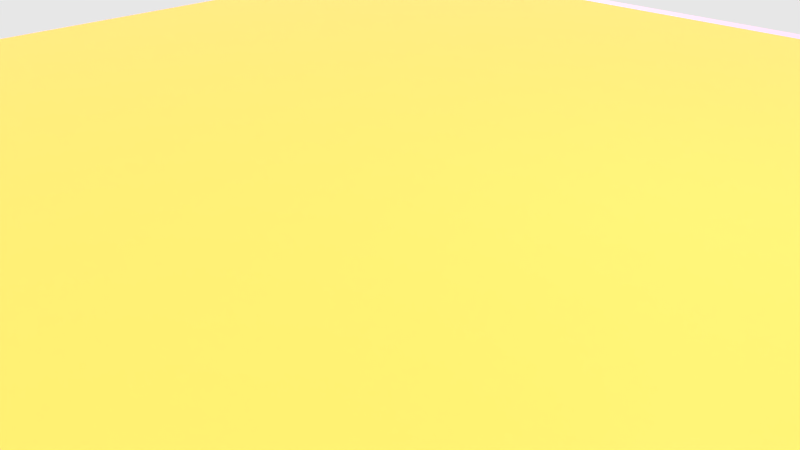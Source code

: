 # Source: desert09.blend  (saved by Blender 2.71.0; exported with 4.5.12 LTS)
import bpy
from mathutils import Matrix  # noqa: F401  (used for matrix-valued properties, if any)

bpy.ops.wm.read_factory_settings(use_empty=True)
scene = bpy.context.scene
scene.name = 'Scene'

# ---- collections
col_collection_1 = bpy.data.collections.new('Collection 1'); scene.collection.children.link(col_collection_1)

# ---- images (referenced by path relative to the original .blend; pixels are not part of the script)
import os
ASSET_DIR = os.environ.get("B2B_ASSET_DIR", "")  # directory of the original .blend (textures are referenced by path, not embedded)
HERE = os.path.dirname(os.path.abspath(__file__))  # packed textures are extracted next to this script under _unpacked/

def load_image(name, relpath, width, height, colorspace="sRGB"):
    """Load a texture the original file referenced (path relative to the .blend, or extracted next to this script)."""
    p = next((c for c in (os.path.join(HERE, relpath), os.path.join(ASSET_DIR, relpath)) if relpath and os.path.exists(c)), "")
    if p:
        img = bpy.data.images.load(p, check_existing=True)
        img.name = name
    else:  # same state as the original file: an image datablock whose file is absent (Cycles renders it pink)
        img = bpy.data.images.new(name, width, height)
        img.source = "FILE"
        img.filepath = "//" + (relpath or name)
    img.colorspace_settings.name = colorspace
    return img
img_bois_spec_png = load_image('Bois_SPEC.png', 'Bois_SPEC.png', 1024, 1024, 'sRGB')
img_bois_nrm_png_001 = load_image('Bois_NRM.png.001', 'Bois_NRM.png', 1024, 1024, 'sRGB')
img_bois_color_png_001 = load_image('Bois_COLOR.png.001', 'Bois_COLOR.png', 1024, 1024, 'sRGB')
img_metalpeint_nrm_jpg_001 = load_image('metalpeint_NRM.jpg.001', 'metalpeint_NRM.jpg', 1024, 1024, 'sRGB')
img_soilbeach0092_2_s_jpg = load_image('SoilBeach0092_2_S.jpg', 'SourcesImages/SoilBeach0092_2_S.jpg', 1024, 1024, 'sRGB')
img_bruitnormalmap03_png_001 = load_image('BruitNormalMap03.PNG.001', 'BruitNormalMap03.PNG', 1024, 1024, 'sRGB')

# ---- materials (node trees are filled in below, after node groups)
mat_lattebois = bpy.data.materials.new('LatteBois')
mat_lattebois.alpha_threshold = 0.0
mat_lattebois.roughness = 0.5
mat_lattebois.line_color = (0.0, 0.0, 0.0, 1.0)
mat_metalvert = bpy.data.materials.new('MetalVert')
mat_metalvert.alpha_threshold = 0.0
mat_metalvert.roughness = 0.5
mat_metalvert.line_color = (0.0, 0.0, 0.0, 1.0)
mat_material_001 = bpy.data.materials.new('Material.001')
mat_material_001.alpha_threshold = 0.0
mat_material_001.roughness = 0.5
mat_material_001.line_color = (0.0, 0.0, 0.0, 1.0)
mat_neige = bpy.data.materials.new('Neige')
mat_neige.alpha_threshold = 0.0
mat_neige.roughness = 0.5
mat_neige.line_color = (0.0, 0.0, 0.0, 1.0)

# ---- node groups
ng_sh_advanceddiffuse_001 = bpy.data.node_groups.new('SH_AdvancedDiffuse.001', 'ShaderNodeTree')
_s = ng_sh_advanceddiffuse_001.interface.new_socket(name='Diffuse', in_out='OUTPUT', socket_type='NodeSocketShader')
_s = ng_sh_advanceddiffuse_001.interface.new_socket(name='Color', in_out='INPUT', socket_type='NodeSocketColor')
_s.default_value = (1.0, 1.0, 1.0, 1.0)
_s = ng_sh_advanceddiffuse_001.interface.new_socket(name='Roughness', in_out='INPUT', socket_type='NodeSocketFloat')
_s.subtype = 'FACTOR'
_s.min_value = 0.0
_s.max_value = 1.0
_s = ng_sh_advanceddiffuse_001.interface.new_socket(name='GlossyColor', in_out='INPUT', socket_type='NodeSocketColor')
_s.default_value = (0.8, 0.8, 0.8, 1.0)
_s = ng_sh_advanceddiffuse_001.interface.new_socket(name='Glossyness', in_out='INPUT', socket_type='NodeSocketFloat')
_s.default_value = 0.5
_s.min_value = 0.0
_s.max_value = 1.0
_s = ng_sh_advanceddiffuse_001.interface.new_socket(name='GlossyRoughness', in_out='INPUT', socket_type='NodeSocketFloat')
_s.subtype = 'FACTOR'
_s.default_value = 0.2
_s.min_value = 0.0
_s.max_value = 1.0
_s = ng_sh_advanceddiffuse_001.interface.new_socket(name='FresnelBlend', in_out='INPUT', socket_type='NodeSocketFloat')
_s.default_value = 0.33
_s.min_value = 0.0
_s.max_value = 1.0
_s = ng_sh_advanceddiffuse_001.interface.new_socket(name='Normal', in_out='INPUT', socket_type='NodeSocketVector')
_s.min_value = -1.0
_s.max_value = 1.0
_s.hide_value = True
_N = ng_sh_advanceddiffuse_001.nodes; _L = ng_sh_advanceddiffuse_001.links
n0 = _N.new('NodeGroupOutput'); n0.name = 'Group Output'; n0.location = (479, 0)
n1 = _N.new('ShaderNodeMixShader'); n1.name = 'Mix Shader'; n1.location = (167, 12)
n2 = _N.new('ShaderNodeMath'); n2.name = 'Math'; n2.location = (-20, 185)
n2.operation = 'MULTIPLY'
n3 = _N.new('ShaderNodeLayerWeight'); n3.name = 'Layer Weight'; n3.location = (-256, 161)
n4 = _N.new('ShaderNodeBsdfDiffuse'); n4.name = 'Diffuse BSDF'; n4.location = (-251, 0)
n5 = _N.new('NodeGroupInput'); n5.name = 'Group Input'; n5.location = (-613, -2)
n6 = _N.new('ShaderNodeBsdfAnisotropic'); n6.name = 'Glossy BSDF'; n6.location = (-251, -118)
n6.distribution = 'GGX'
n7 = _N.new('ShaderNodeMath'); n7.name = 'Math.001'; n7.location = (0, 0)
n7.operation = 'POWER'
_L.new(n6.outputs[0], n1.inputs[2])
_L.new(n2.outputs[0], n1.inputs[0])
_L.new(n4.outputs[0], n1.inputs[1])
_L.new(n5.outputs[0], n4.inputs[0])
_L.new(n5.outputs[1], n4.inputs[1])
_L.new(n5.outputs[2], n6.inputs[0])
_L.new(n1.outputs[0], n0.inputs[0])
_L.new(n3.outputs[0], n2.inputs[0])
_L.new(n5.outputs[5], n3.inputs[0])
_L.new(n5.outputs[3], n2.inputs[1])
_L.new(n5.outputs[6], n6.inputs[4])
_L.new(n5.outputs[4], n7.inputs[0])
_L.new(n7.outputs[0], n6.inputs[1])
n0.is_active_output = True
ng_sh_advanceddiffuse = bpy.data.node_groups.new('SH_AdvancedDiffuse', 'ShaderNodeTree')
_s = ng_sh_advanceddiffuse.interface.new_socket(name='Diffuse', in_out='OUTPUT', socket_type='NodeSocketShader')
_s = ng_sh_advanceddiffuse.interface.new_socket(name='Color', in_out='INPUT', socket_type='NodeSocketColor')
_s.default_value = (1.0, 1.0, 1.0, 1.0)
_s = ng_sh_advanceddiffuse.interface.new_socket(name='Roughness', in_out='INPUT', socket_type='NodeSocketFloat')
_s.subtype = 'FACTOR'
_s.min_value = 0.0
_s.max_value = 1.0
_s = ng_sh_advanceddiffuse.interface.new_socket(name='GlossyColor', in_out='INPUT', socket_type='NodeSocketColor')
_s.default_value = (0.8, 0.8, 0.8, 1.0)
_s = ng_sh_advanceddiffuse.interface.new_socket(name='Glossyness', in_out='INPUT', socket_type='NodeSocketFloat')
_s.default_value = 0.5
_s.min_value = 0.0
_s.max_value = 1.0
_s = ng_sh_advanceddiffuse.interface.new_socket(name='GlossyRoughness', in_out='INPUT', socket_type='NodeSocketFloat')
_s.subtype = 'FACTOR'
_s.default_value = 0.2
_s.min_value = 0.0
_s.max_value = 1.0
_s = ng_sh_advanceddiffuse.interface.new_socket(name='FresnelBlend', in_out='INPUT', socket_type='NodeSocketFloat')
_s.default_value = 0.33
_s.min_value = 0.0
_s.max_value = 1.0
_s = ng_sh_advanceddiffuse.interface.new_socket(name='Normal', in_out='INPUT', socket_type='NodeSocketVector')
_s.min_value = -1.0
_s.max_value = 1.0
_s.hide_value = True
_N = ng_sh_advanceddiffuse.nodes; _L = ng_sh_advanceddiffuse.links
n0 = _N.new('NodeGroupOutput'); n0.name = 'Group Output'; n0.location = (479, 0)
n1 = _N.new('ShaderNodeMixShader'); n1.name = 'Mix Shader'; n1.location = (167, 12)
n2 = _N.new('NodeGroupInput'); n2.name = 'Group Input'; n2.location = (-613, -2)
n3 = _N.new('ShaderNodeBsdfDiffuse'); n3.name = 'Diffuse BSDF'; n3.location = (-251, 0)
n4 = _N.new('ShaderNodeBsdfAnisotropic'); n4.name = 'Glossy BSDF'; n4.location = (-251, -118)
n4.distribution = 'GGX'
n5 = _N.new('ShaderNodeMath'); n5.name = 'Math'; n5.location = (-61, 185)
n5.operation = 'MULTIPLY'
n6 = _N.new('ShaderNodeLayerWeight'); n6.name = 'Layer Weight'; n6.location = (-308, 180)
n7 = _N.new('ShaderNodeMath'); n7.name = 'Math.001'; n7.location = (0, 0)
n7.operation = 'POWER'
_L.new(n4.outputs[0], n1.inputs[2])
_L.new(n5.outputs[0], n1.inputs[0])
_L.new(n3.outputs[0], n1.inputs[1])
_L.new(n2.outputs[0], n3.inputs[0])
_L.new(n2.outputs[1], n3.inputs[1])
_L.new(n2.outputs[2], n4.inputs[0])
_L.new(n1.outputs[0], n0.inputs[0])
_L.new(n6.outputs[0], n5.inputs[0])
_L.new(n2.outputs[5], n6.inputs[0])
_L.new(n2.outputs[3], n5.inputs[1])
_L.new(n2.outputs[6], n4.inputs[4])
_L.new(n2.outputs[6], n3.inputs[2])
_L.new(n2.outputs[4], n7.inputs[0])
_L.new(n7.outputs[0], n4.inputs[1])
n0.is_active_output = True

# ---- material node trees
mat_lattebois.use_nodes = True; mat_lattebois.node_tree.nodes.clear()
_N = mat_lattebois.node_tree.nodes; _L = mat_lattebois.node_tree.links
n0 = _N.new('ShaderNodeOutputMaterial'); n0.name = 'Material Output'; n0.location = (321, 290)
n1 = _N.new('ShaderNodeTexImage'); n1.name = 'Image Texture.002'; n1.location = (-118, 415)
n1.width = 140
n1.image = img_bois_spec_png
n2 = _N.new('ShaderNodeTexImage'); n2.name = 'Image Texture.001'; n2.location = (-331, 217)
n2.width = 140
n2.image = img_bois_nrm_png_001
n3 = _N.new('ShaderNodeMapping'); n3.name = 'Mapping.003'; n3.location = (-672, 586)
n3.vector_type = 'VECTOR'
n3.inputs[2].default_value = (0.0, -0.0, 1.571)
n3.inputs[3].default_value = (2.0, 2.0, 1.0)
n4 = _N.new('ShaderNodeUVMap'); n4.name = 'UV Map'; n4.location = (-967, 411)
n4.uv_map = 'UVMap'
n5 = _N.new('ShaderNodeNormalMap'); n5.name = 'Normal Map.002'; n5.location = (-51, 144)
n5.uv_map = 'UVMap'
n5.inputs[0].default_value = 0.1
n6 = _N.new('ShaderNodeTexImage'); n6.name = 'Image Texture'; n6.location = (-210, 766)
n6.width = 140
n6.image = img_bois_color_png_001
n7 = _N.new('ShaderNodeRGBCurve'); n7.name = 'RGB Curves'; n7.location = (-10, 837)
_c = n7.mapping.curves[0]
while len(_c.points) > 2: _c.points.remove(_c.points[-1])
_c.points[0].location = (0.0, 0.0); _c.points[0].handle_type = 'AUTO'
_c.points[1].location = (0.86818, 0.4125); _c.points[1].handle_type = 'AUTO'
_p = _c.points.new(1.0, 1.0); _p.handle_type = 'AUTO'
_c = n7.mapping.curves[2]
while len(_c.points) > 2: _c.points.remove(_c.points[-1])
_c.points[0].location = (0.0, 0.0); _c.points[0].handle_type = 'AUTO'
_c.points[1].location = (0.26818, 0.55625); _c.points[1].handle_type = 'AUTO'
_p = _c.points.new(0.56818, 0.775); _p.handle_type = 'AUTO'
_p = _c.points.new(0.63636, 0.9375); _p.handle_type = 'AUTO'
_p = _c.points.new(1.0, 1.0); _p.handle_type = 'AUTO'
_c = n7.mapping.curves[3]
while len(_c.points) > 2: _c.points.remove(_c.points[-1])
_c.points[0].location = (0.0, 0.0); _c.points[0].handle_type = 'AUTO'
_c.points[1].location = (0.74545, 0.2125); _c.points[1].handle_type = 'AUTO'
_p = _c.points.new(1.0, 1.0); _p.handle_type = 'AUTO'
n7.mapping.update()
n8 = _N.new('ShaderNodeMath'); n8.name = 'Math'; n8.location = (75, 470)
n8.operation = 'MULTIPLY'
n8.inputs[1].default_value = 0.3
n9 = _N.new('ShaderNodeGroup'); n9.name = 'Group'; n9.location = (281, 724)
n9.node_tree = ng_sh_advanceddiffuse_001
n9.inputs[1].default_value = 0.0
n9.inputs[2].default_value = (0.8, 0.8, 0.8, 1.0)
n9.inputs[4].default_value = 0.1
n9.inputs[5].default_value = 0.33
n9.inputs[6].default_value = (0.0, 0.0, 0.0)
n10 = _N.new('ShaderNodeDisplacement'); n10.name = 'Displacement'; n10.location = (0, 0)
n10.inputs[1].default_value = 0.0
n10.inputs[2].default_value = 0.1
_L.new(n4.outputs[0], n3.inputs[0])
_L.new(n3.outputs[0], n6.inputs[0])
_L.new(n3.outputs[0], n2.inputs[0])
_L.new(n3.outputs[0], n1.inputs[0])
_L.new(n2.outputs[0], n5.inputs[1])
_L.new(n9.outputs[0], n0.inputs[0])
_L.new(n6.outputs[0], n7.inputs[1])
_L.new(n7.outputs[0], n9.inputs[0])
_L.new(n1.outputs[0], n8.inputs[0])
_L.new(n8.outputs[0], n9.inputs[3])
_L.new(n5.outputs[0], n10.inputs[0])
_L.new(n10.outputs[0], n0.inputs[2])
n0.is_active_output = True
mat_metalvert.use_nodes = True; mat_metalvert.node_tree.nodes.clear()
_N = mat_metalvert.node_tree.nodes; _L = mat_metalvert.node_tree.links
n0 = _N.new('ShaderNodeEmission'); n0.name = 'Emission'; n0.location = (32, 71)
n0.inputs[0].default_value = (0.8, 0.8, 0.8, 1.0)
n1 = _N.new('ShaderNodeOutputMaterial'); n1.name = 'Material Output'; n1.location = (300, 300)
n2 = _N.new('ShaderNodeBsdfDiffuse'); n2.name = 'Diffuse BSDF'; n2.location = (-287, 53)
n3 = _N.new('ShaderNodeMapping'); n3.name = 'Mapping.001'; n3.location = (-888, 251)
n3.vector_type = 'VECTOR'
n3.inputs[2].default_value = (0.0, -0.0, 0.01745)
n3.inputs[3].default_value = (7.0, 7.0, 1.0)
n4 = _N.new('ShaderNodeTexImage'); n4.name = 'Image Texture'; n4.location = (-517, 258)
n4.width = 140
n4.image = img_metalpeint_nrm_jpg_001
n5 = _N.new('ShaderNodeNormalMap'); n5.name = 'Normal Map'; n5.location = (-282, 262)
n5.uv_map = 'UVMap'
n6 = _N.new('ShaderNodeUVMap'); n6.name = 'UV Map'; n6.location = (-1103, 162)
n6.uv_map = 'UVMap'
n7 = _N.new('ShaderNodeGroup'); n7.name = 'Group'; n7.location = (106, 413)
n7.node_tree = ng_sh_advanceddiffuse_001
n7.inputs[0].default_value = (0.0136, 0.02365, 0.008534, 1.0)
n7.inputs[1].default_value = 1.0
n7.inputs[2].default_value = (0.8, 0.8, 0.8, 1.0)
n7.inputs[3].default_value = 2.0
n7.inputs[4].default_value = 0.02
n7.inputs[5].default_value = 0.33
_L.new(n4.outputs[0], n5.inputs[1])
_L.new(n5.outputs[0], n7.inputs[6])
_L.new(n3.outputs[0], n4.inputs[0])
_L.new(n4.outputs[0], n2.inputs[0])
_L.new(n6.outputs[0], n3.inputs[0])
_L.new(n7.outputs[0], n1.inputs[0])
n1.is_active_output = True
mat_material_001.use_nodes = True; mat_material_001.node_tree.nodes.clear()
_N = mat_material_001.node_tree.nodes; _L = mat_material_001.node_tree.links
n0 = _N.new('ShaderNodeOutputMaterial'); n0.name = 'Material Output'; n0.location = (702, 212)
n1 = _N.new('ShaderNodeMapping'); n1.name = 'Mapping.001'; n1.location = (-879, -190)
n1.inputs[2].default_value = (0.0, -0.0, 0.6981)
n1.inputs[3].default_value = (6.0, 6.0, 1.0)
n2 = _N.new('ShaderNodeMapping'); n2.name = 'Mapping'; n2.location = (-865, 155)
n2.vector_type = 'VECTOR'
n2.inputs[2].default_value = (0.0, -0.0, 0.6981)
n2.inputs[3].default_value = (10.0, 10.0, 1.0)
n3 = _N.new('ShaderNodeUVMap'); n3.name = 'UV Map'; n3.location = (-1332, 139)
n3.uv_map = 'UVMap'
n4 = _N.new('ShaderNodeTexImage'); n4.name = 'Image Texture'; n4.location = (-396, 135)
n4.width = 140
n4.image = img_soilbeach0092_2_s_jpg
n5 = _N.new('ShaderNodeTexImage'); n5.name = 'Image Texture.001'; n5.location = (-458, -172)
n5.width = 140
n5.image = img_soilbeach0092_2_s_jpg
n6 = _N.new('ShaderNodeMix'); n6.name = 'Mix.002'; n6.location = (-198, -201)
n6.data_type = 'RGBA'
n6.inputs[0].default_value = 0.0
n7 = _N.new('ShaderNodeMix'); n7.name = 'Mix'; n7.location = (-157, 73)
n7.data_type = 'RGBA'
n7.inputs[0].default_value = 0.3
n8 = _N.new('ShaderNodeMix'); n8.name = 'Mix.001'; n8.location = (731, -79)
n8.data_type = 'RGBA'
n8.blend_type = 'ADD'
n9 = _N.new('ShaderNodeGroup'); n9.name = 'Group'; n9.location = (21, 401)
n9.node_tree = ng_sh_advanceddiffuse
n9.inputs[0].default_value = (1.0, 0.4493, 0.0824, 1.0)
n9.inputs[1].default_value = 0.0
n9.inputs[2].default_value = (0.8, 0.8, 0.8, 1.0)
n9.inputs[3].default_value = 0.5
n9.inputs[4].default_value = 0.2
n9.inputs[5].default_value = 0.33
n9.inputs[6].default_value = (0.0, 0.0, 0.0)
n10 = _N.new('ShaderNodeTexWave'); n10.name = 'Wave Texture'; n10.location = (-240, 368)
n10.bands_direction = 'DIAGONAL'
n10.rings_direction = 'SPHERICAL'
n10.inputs[1].default_value = 50.0
n10.inputs[2].default_value = 7.5
n10.inputs[3].default_value = 10.0
n10.inputs[6].default_value = 1.571
n11 = _N.new('ShaderNodeDisplacement'); n11.name = 'Displacement'; n11.location = (0, 0)
n11.inputs[1].default_value = 0.0
n11.inputs[2].default_value = 0.1
_L.new(n4.outputs[0], n7.inputs[6])
_L.new(n2.outputs[0], n4.inputs[0])
_L.new(n3.outputs[0], n2.inputs[0])
_L.new(n1.outputs[0], n5.inputs[0])
_L.new(n3.outputs[0], n1.inputs[0])
_L.new(n7.outputs[2], n8.inputs[6])
_L.new(n5.outputs[0], n6.inputs[6])
_L.new(n6.outputs[2], n8.inputs[7])
_L.new(n9.outputs[0], n0.inputs[0])
_L.new(n8.outputs[2], n11.inputs[0])
_L.new(n11.outputs[0], n0.inputs[2])
n0.is_active_output = True
mat_neige.use_nodes = True; mat_neige.node_tree.nodes.clear()
_N = mat_neige.node_tree.nodes; _L = mat_neige.node_tree.links
n0 = _N.new('ShaderNodeMixShader'); n0.name = 'Mix Shader'; n0.location = (774, 480)
n1 = _N.new('ShaderNodeTexImage'); n1.name = 'Image Texture.001'; n1.location = (925, -44)
n1.width = 140
n1.image = img_soilbeach0092_2_s_jpg
n2 = _N.new('ShaderNodeBsdfDiffuse'); n2.name = 'Diffuse BSDF.001'; n2.location = (1181, 436)
n3 = _N.new('ShaderNodeOutputMaterial'); n3.name = 'Material Output'; n3.location = (1402, 329)
n4 = _N.new('ShaderNodeAddShader'); n4.name = 'Add Shader'; n4.location = (528, 280)
n5 = _N.new('ShaderNodeMixShader'); n5.name = 'Mix Shader.002'; n5.location = (747, 284)
n6 = _N.new('ShaderNodeEmission'); n6.name = 'Emission.003'; n6.location = (739, 97)
n6.inputs[0].default_value = (0.3912, 0.5118, 0.5365, 1.0)
n6.inputs[1].default_value = 5.0
n7 = _N.new('ShaderNodeLayerWeight'); n7.name = 'Layer Weight'; n7.location = (504, 487)
n7.inputs[0].default_value = 0.3
n8 = _N.new('ShaderNodeUVMap'); n8.name = 'UV Map'; n8.location = (-1514, 21)
n8.uv_map = 'UVMap'
n9 = _N.new('ShaderNodeMapping'); n9.name = 'Mapping.001'; n9.location = (-1285, 133)
n9.vector_type = 'VECTOR'
n9.inputs[3].default_value = (15.0, 15.0, 1.0)
n10 = _N.new('ShaderNodeTexImage'); n10.name = 'Image Texture'; n10.location = (-861, 121)
n10.width = 140
n10.image = img_bruitnormalmap03_png_001
n10.interpolation = 'Closest'
n11 = _N.new('ShaderNodeNormalMap'); n11.name = 'Normal Map'; n11.location = (-628, 50)
n11.uv_map = 'UVMap'
n12 = _N.new('ShaderNodeMapping'); n12.name = 'Mapping'; n12.location = (-393, 75)
n12.vector_type = 'NORMAL'
n13 = _N.new('ShaderNodeMixShader'); n13.name = 'Mix Shader.001'; n13.location = (973, 334)
n14 = _N.new('ShaderNodeEmission'); n14.name = 'Emission.002'; n14.location = (514, 122)
n14.inputs[0].default_value = (0.466, 0.05493, 0.0, 1.0)
n14.inputs[1].default_value = 2.0
n15 = _N.new('ShaderNodeMix'); n15.name = 'Mix'; n15.location = (1156, 46)
n15.data_type = 'RGBA'
n15.inputs[0].default_value = 0.3909
n16 = _N.new('ShaderNodeBsdfAnisotropic'); n16.name = 'Glossy BSDF'; n16.location = (153, 142)
n16.distribution = 'GGX'
n16.inputs[0].default_value = (0.2883, 0.1694, 0.1189, 1.0)
n16.inputs[1].default_value = 0.8367
n17 = _N.new('ShaderNodeUVMap'); n17.name = 'UV Map.001'; n17.location = (-524, -394)
n17.uv_map = 'UVMap'
n18 = _N.new('ShaderNodeMapping'); n18.name = 'Mapping.002'; n18.location = (-143, -255)
n18.inputs[2].default_value = (0.0, -0.0, 0.5236)
n18.inputs[3].default_value = (9.0, 9.0, 1.0)
n19 = _N.new('ShaderNodeTexImage'); n19.name = 'Image Texture.002'; n19.location = (-65, 480)
n19.width = 140
n19.image = img_soilbeach0092_2_s_jpg
n20 = _N.new('ShaderNodeMix'); n20.name = 'Mix.001'; n20.location = (132, 423)
n20.data_type = 'RGBA'
n20.blend_type = 'MULTIPLY'
n20.inputs[7].default_value = (0.5, 0.1915, 0.1105, 1.0)
n21 = _N.new('ShaderNodeBsdfDiffuse'); n21.name = 'Diffuse BSDF'; n21.location = (331, 318)
n21.inputs[1].default_value = 0.5
n22 = _N.new('ShaderNodeDisplacement'); n22.name = 'Displacement'; n22.location = (0, 0)
n22.inputs[1].default_value = 0.0
n22.inputs[2].default_value = 0.1
_L.new(n10.outputs[0], n11.inputs[1])
_L.new(n11.outputs[0], n12.inputs[0])
_L.new(n9.outputs[0], n10.inputs[0])
_L.new(n8.outputs[0], n9.inputs[0])
_L.new(n14.outputs[0], n5.inputs[2])
_L.new(n21.outputs[0], n4.inputs[0])
_L.new(n4.outputs[0], n5.inputs[1])
_L.new(n16.outputs[0], n4.inputs[1])
_L.new(n18.outputs[0], n1.inputs[0])
_L.new(n17.outputs[0], n18.inputs[0])
_L.new(n1.outputs[0], n15.inputs[6])
_L.new(n15.outputs[2], n2.inputs[0])
_L.new(n5.outputs[0], n13.inputs[1])
_L.new(n13.outputs[0], n3.inputs[0])
_L.new(n7.outputs[0], n13.inputs[0])
_L.new(n6.outputs[0], n13.inputs[2])
_L.new(n12.outputs[0], n16.inputs[4])
_L.new(n19.outputs[0], n20.inputs[6])
_L.new(n18.outputs[0], n19.inputs[0])
_L.new(n20.outputs[2], n21.inputs[0])
_L.new(n15.outputs[2], n22.inputs[0])
_L.new(n22.outputs[0], n3.inputs[2])
n3.is_active_output = True

# ---- world
world_world = bpy.data.worlds.new('World'); scene.world = world_world
world_world.use_nodes = True; world_world.node_tree.nodes.clear()
_N = world_world.node_tree.nodes; _L = world_world.node_tree.links
n0 = _N.new('ShaderNodeOutputWorld'); n0.name = 'World Output'; n0.location = (300, 300)
n1 = _N.new('ShaderNodeBackground'); n1.name = 'Background'; n1.location = (10, 300)
n2 = _N.new('ShaderNodeTexSky'); n2.name = 'Sky Texture'; n2.location = (-364, 311)
n2.mute = True
n2.sky_type = 'HOSEK_WILKIE'
n2.sun_direction = (-0.4154, 0.04615, 0.9085)
n2.sun_elevation = 1.571
_L.new(n1.outputs[0], n0.inputs[0])
_L.new(n2.outputs[0], n1.inputs[0])
n0.is_active_output = True
world_world.color = (0.05088, 0.05088, 0.05088)
world_world.use_sun_shadow = False
world_world.sun_shadow_jitter_overblur = 0.0
world_world.cycles.sampling_method = 'MANUAL'
world_world.cycles.sample_map_resolution = 256

# ---- cameras
cam_camera = bpy.data.cameras.new('Camera')
cam_camera.clip_end = 100.0
cam_camera.lens = 35.0
cam_camera.sensor_width = 32.0
cam_camera.sensor_height = 18.0
cam_camera.ortho_scale = 7.314
cam_camera.dof.focus_distance = 0.0

# ---- lights
light_sun = bpy.data.lights.new('Sun', 'SUN')
light_sun.color = (1.0, 0.7273, 0.4381)
light_sun.transmission_factor = 0.0
light_sun.angle = 0.1993
light_sun.energy = 1.0
light_sun.shadow_buffer_clip_start = 0.5
light_sun.shadow_soft_size = 0.1
light_sun.shadow_cascade_max_distance = 1000.0
light_sun.cycles.use_multiple_importance_sampling = False
light_lamp = bpy.data.lights.new('Lamp', 'POINT')
light_lamp.transmission_factor = 0.0
light_lamp.cutoff_distance = 30.0
light_lamp.energy = 100.0
light_lamp.shadow_buffer_clip_start = 1.001
light_lamp.shadow_soft_size = 0.1
light_lamp.shadow_maximum_resolution = 0.006
light_lamp.use_absolute_resolution = True
light_lamp.cycles.use_multiple_importance_sampling = False
light_sun_001 = bpy.data.lights.new('Sun.001', 'SUN')
light_sun_001.color = (0.8, 0.8, 0.8)
light_sun_001.transmission_factor = 0.0
light_sun_001.angle = 0.1993
light_sun_001.energy = 4.3
light_sun_001.shadow_buffer_clip_start = 0.5
light_sun_001.shadow_soft_size = 0.1
light_sun_001.shadow_cascade_max_distance = 1000.0
light_sun_001.cycles.use_multiple_importance_sampling = False

# ---- meshes
me_cube_003 = bpy.data.meshes.new('Cube.003')
me_cube_003.from_pydata([(-1.0, -0.4772, -0.1462), (-1.0, -0.4886, -0.2851), (-1.0, -0.4473, -0.1487), (-1.0, -0.4587, -0.2876), (-0.9612, -0.4886, -0.2851), (-0.9612, -0.4473, -0.1487), (-0.9612, -0.4587, -0.2876), (-0.9612, -0.4772, -0.1462), (1.0, -0.4772, -0.1462), (1.0, -0.4886, -0.2851), (1.0, -0.4473, -0.1487), (1.0, -0.4587, -0.2876), (0.0, -0.4587, -0.2876), (0.0, -0.4886, -0.2851), (0.0, -0.4473, -0.1487), (0.0, -0.4772, -0.1462), (0.9612, -0.4886, -0.2851), (0.9612, -0.4473, -0.1487), (0.9612, -0.4587, -0.2876), (0.9612, -0.4772, -0.1462), (-1.0, -0.4903, -0.2911), (-1.0, -0.5192, -0.4274), (-1.0, -0.461, -0.2973), (-1.0, -0.4899, -0.4336), (-0.9612, -0.5192, -0.4274), (-0.9612, -0.461, -0.2973), (-0.9612, -0.4899, -0.4336), (-0.9612, -0.4903, -0.2911), (1.0, -0.4903, -0.2911), (1.0, -0.5192, -0.4274), (1.0, -0.461, -0.2973), (1.0, -0.4899, -0.4336), (0.0, -0.4899, -0.4336), (0.0, -0.5192, -0.4274), (0.0, -0.461, -0.2973), (0.0, -0.4903, -0.2911), (0.9612, -0.5192, -0.4274), (0.9612, -0.461, -0.2973), (0.9612, -0.4899, -0.4336), (0.9612, -0.4903, -0.2911), (-1.0, -0.06, -0.015), (-1.0, 0.07933, -0.015), (-1.0, -0.06, 0.015), (-1.0, 0.07933, 0.015), (-0.9612, 0.07933, -0.015), (-0.9612, -0.06, 0.015), (-0.9612, 0.07933, 0.015), (-0.9612, -0.06, -0.015), (1.0, -0.06, -0.015), (1.0, 0.07933, -0.015), (1.0, -0.06, 0.015), (1.0, 0.07933, 0.015), (0.0, 0.07933, 0.015), (0.0, 0.07933, -0.015), (0.0, -0.06, 0.015), (0.0, -0.06, -0.015), (0.9612, 0.07933, -0.015), (0.9612, -0.06, 0.015), (0.9612, 0.07933, 0.015), (0.9612, -0.06, -0.015), (-1.0, -0.2115, -0.02017), (-1.0, -0.07216, -0.01727), (-1.0, -0.2121, 0.00982), (-1.0, -0.07278, 0.01272), (-0.9612, -0.07216, -0.01727), (-0.9612, -0.2121, 0.00982), (-0.9612, -0.07278, 0.01272), (-0.9612, -0.2115, -0.02017), (1.0, -0.2115, -0.02017), (1.0, -0.07216, -0.01727), (1.0, -0.2121, 0.00982), (1.0, -0.07278, 0.01272), (0.0, -0.07278, 0.01272), (0.0, -0.07216, -0.01727), (0.0, -0.2121, 0.00982), (0.0, -0.2115, -0.02017), (0.9612, -0.07216, -0.01727), (0.9612, -0.2121, 0.00982), (0.9612, -0.07278, 0.01272), (0.9612, -0.2115, -0.02017), (-1.0, -0.4649, 0.003011), (-1.0, -0.4763, -0.1358), (-1.0, -0.435, 0.0005489), (-1.0, -0.4464, -0.1383), (-0.9612, -0.4763, -0.1358), (-0.9612, -0.435, 0.0005489), (-0.9612, -0.4464, -0.1383), (-0.9612, -0.4649, 0.003011), (1.0, -0.4649, 0.003011), (1.0, -0.4763, -0.1358), (1.0, -0.435, 0.0005489), (1.0, -0.4464, -0.1383), (0.0, -0.4464, -0.1383), (0.0, -0.4763, -0.1358), (0.0, -0.435, 0.0005489), (0.0, -0.4649, 0.003011), (0.9612, -0.4763, -0.1358), (0.9612, -0.435, 0.0005489), (0.9612, -0.4464, -0.1383), (0.9612, -0.4649, 0.003011)], [], [(2, 3, 1, 0), (5, 2, 0, 7), (5, 6, 3, 2), (6, 12, 13, 4), (7, 4, 13, 15), (14, 5, 7, 15), (14, 12, 6, 5), (3, 6, 4, 1), (0, 1, 4, 7), (10, 8, 9, 11), (17, 19, 8, 10), (17, 10, 11, 18), (18, 16, 13, 12), (19, 15, 13, 16), (14, 15, 19, 17), (14, 17, 18, 12), (11, 9, 16, 18), (8, 19, 16, 9), (22, 23, 21, 20), (25, 22, 20, 27), (25, 26, 23, 22), (26, 32, 33, 24), (27, 24, 33, 35), (34, 25, 27, 35), (34, 32, 26, 25), (23, 26, 24, 21), (20, 21, 24, 27), (30, 28, 29, 31), (37, 39, 28, 30), (37, 30, 31, 38), (38, 36, 33, 32), (39, 35, 33, 36), (34, 35, 39, 37), (34, 37, 38, 32), (31, 29, 36, 38), (28, 39, 36, 29), (42, 43, 41, 40), (45, 42, 40, 47), (45, 46, 43, 42), (46, 52, 53, 44), (47, 44, 53, 55), (54, 45, 47, 55), (54, 52, 46, 45), (43, 46, 44, 41), (40, 41, 44, 47), (50, 48, 49, 51), (57, 59, 48, 50), (57, 50, 51, 58), (58, 56, 53, 52), (59, 55, 53, 56), (54, 55, 59, 57), (54, 57, 58, 52), (51, 49, 56, 58), (48, 59, 56, 49), (62, 63, 61, 60), (65, 62, 60, 67), (65, 66, 63, 62), (66, 72, 73, 64), (67, 64, 73, 75), (74, 65, 67, 75), (74, 72, 66, 65), (63, 66, 64, 61), (60, 61, 64, 67), (70, 68, 69, 71), (77, 79, 68, 70), (77, 70, 71, 78), (78, 76, 73, 72), (79, 75, 73, 76), (74, 75, 79, 77), (74, 77, 78, 72), (71, 69, 76, 78), (68, 79, 76, 69), (82, 83, 81, 80), (85, 82, 80, 87), (85, 86, 83, 82), (86, 92, 93, 84), (87, 84, 93, 95), (94, 85, 87, 95), (94, 92, 86, 85), (83, 86, 84, 81), (80, 81, 84, 87), (90, 88, 89, 91), (97, 99, 88, 90), (97, 90, 91, 98), (98, 96, 93, 92), (99, 95, 93, 96), (94, 95, 99, 97), (94, 97, 98, 92), (91, 89, 96, 98), (88, 99, 96, 89)])
_uv = me_cube_003.uv_layers.new(name='UVMap')
_uv.uv.foreach_set('vector', [1.0, 0.209, 1.0, 0.2787, 0.9825, 0.2787, 0.9825, 0.209, 0.8783, 0.9806, 0.8783, 1.0, 0.8608, 1.0, 0.8608, 0.9806, 0.3244, 0.01942, 0.2433, 0.01942, 0.2433, 0.0, 0.3244, 0.0, 0.8434, 0.9806, 0.8434, 0.5, 0.8608, 0.5, 0.8608, 0.9806, 0.08111, 0.9806, 1.908e-07, 0.9806, 1.041e-07, 0.5, 0.08111, 0.5, 0.8783, 0.5, 0.8783, 0.9806, 0.8608, 0.9806, 0.8608, 0.5, 0.3244, 0.5, 0.2433, 0.5, 0.2433, 0.01942, 0.3244, 0.01942, 0.8434, 1.0, 0.8434, 0.9806, 0.8608, 0.9806, 0.8608, 1.0, 0.08111, 1.0, 2.082e-07, 1.0, 1.908e-07, 0.9806, 0.08111, 0.9806, 0.9825, 0.2787, 1.0, 0.2787, 1.0, 0.3483, 0.9825, 0.3483, 0.8783, 0.01942, 0.8608, 0.01942, 0.8608, 0.0, 0.8783, 0.0, 0.3244, 0.9806, 0.3244, 1.0, 0.2433, 1.0, 0.2433, 0.9806, 0.8434, 0.01942, 0.8608, 0.01942, 0.8608, 0.5, 0.8434, 0.5, 0.08111, 0.01942, 0.08111, 0.5, 1.041e-07, 0.5, 1.735e-08, 0.01942, 0.8783, 0.5, 0.8608, 0.5, 0.8608, 0.01942, 0.8783, 0.01942, 0.3244, 0.5, 0.3244, 0.9806, 0.2433, 0.9806, 0.2433, 0.5, 0.8434, 0.0, 0.8608, 0.0, 0.8608, 0.01942, 0.8434, 0.01942, 0.08111, 0.0, 0.08111, 0.01942, 1.735e-08, 0.01942, 0.0, 0.0, 1.0, 0.06966, 1.0, 0.1393, 0.9825, 0.1393, 0.9825, 0.06966, 0.9652, 0.9806, 0.9652, 1.0, 0.9479, 1.0, 0.9479, 0.9806, 0.6478, 0.9806, 0.7281, 0.9806, 0.7281, 1.0, 0.6478, 1.0, 0.9652, 0.9806, 0.9652, 0.5, 0.9825, 0.5, 0.9825, 0.9806, 0.8085, 0.9806, 0.7281, 0.9806, 0.7281, 0.5, 0.8085, 0.5, 0.9652, 0.5, 0.9652, 0.9806, 0.9479, 0.9806, 0.9479, 0.5, 0.6478, 0.5, 0.7281, 0.5, 0.7281, 0.9806, 0.6478, 0.9806, 0.9652, 1.0, 0.9652, 0.9806, 0.9825, 0.9806, 0.9825, 1.0, 0.8085, 1.0, 0.7281, 1.0, 0.7281, 0.9806, 0.8085, 0.9806, 1.0, 0.06966, 0.9825, 0.06966, 0.9825, 0.0, 1.0, 0.0, 0.9652, 0.01942, 0.9479, 0.01942, 0.9479, 0.0, 0.9652, 0.0, 0.6478, 0.01942, 0.6478, 5.96e-08, 0.7281, 0.0, 0.7281, 0.01942, 0.9652, 0.01942, 0.9825, 0.01942, 0.9825, 0.5, 0.9652, 0.5, 0.8085, 0.01942, 0.8085, 0.5, 0.7281, 0.5, 0.7281, 0.01942, 0.9652, 0.5, 0.9479, 0.5, 0.9479, 0.01942, 0.9652, 0.01942, 0.6478, 0.5, 0.6478, 0.01942, 0.7281, 0.01942, 0.7281, 0.5, 0.9652, 0.0, 0.9825, 0.0, 0.9825, 0.01942, 0.9652, 0.01942, 0.8085, 0.0, 0.8085, 0.01942, 0.7281, 0.01942, 0.7281, 0.0, 0.9825, 0.4876, 0.9825, 0.418, 1.0, 0.418, 1.0, 0.4876, 0.8957, 0.9806, 0.8957, 1.0, 0.8783, 1.0, 0.8783, 0.9806, 0.3244, 0.9806, 0.4053, 0.9806, 0.4053, 1.0, 0.3244, 1.0, 0.8957, 0.9806, 0.8957, 0.5, 0.9132, 0.5, 0.9132, 0.9806, 0.4862, 0.9806, 0.4053, 0.9806, 0.4053, 0.5, 0.4862, 0.5, 0.8957, 0.5, 0.8957, 0.9806, 0.8783, 0.9806, 0.8783, 0.5, 0.3244, 0.5, 0.4053, 0.5, 0.4053, 0.9806, 0.3244, 0.9806, 0.8957, 1.0, 0.8957, 0.9806, 0.9132, 0.9806, 0.9132, 1.0, 0.4862, 1.0, 0.4053, 1.0, 0.4053, 0.9806, 0.4862, 0.9806, 0.9825, 0.4876, 1.0, 0.4876, 1.0, 0.5573, 0.9825, 0.5573, 0.8957, 0.01942, 0.8783, 0.01942, 0.8783, 0.0, 0.8957, 0.0, 0.3244, 0.01942, 0.3244, 0.0, 0.4053, 0.0, 0.4053, 0.01942, 0.8957, 0.01942, 0.9132, 0.01942, 0.9132, 0.5, 0.8957, 0.5, 0.4862, 0.01942, 0.4862, 0.5, 0.4053, 0.5, 0.4053, 0.01942, 0.8957, 0.5, 0.8783, 0.5, 0.8783, 0.01942, 0.8957, 0.01942, 0.3244, 0.5, 0.3244, 0.01942, 0.4053, 0.01942, 0.4053, 0.5, 0.8957, 0.0, 0.9132, 0.0, 0.9132, 0.01942, 0.8957, 0.01942, 0.4862, 0.0, 0.4862, 0.01942, 0.4053, 0.01942, 0.4053, 0.0, 1.0, 0.627, 1.0, 0.6966, 0.9825, 0.6966, 0.9825, 0.627, 0.9305, 0.9806, 0.9305, 1.0, 0.9132, 1.0, 0.9132, 0.9806, 0.567, 0.9806, 0.6478, 0.9806, 0.6478, 1.0, 0.567, 1.0, 0.9305, 0.9806, 0.9305, 0.5, 0.9479, 0.5, 0.9479, 0.9806, 0.567, 0.9806, 0.4862, 0.9806, 0.4862, 0.5, 0.567, 0.5, 0.9305, 0.5, 0.9305, 0.9806, 0.9132, 0.9806, 0.9132, 0.5, 0.567, 0.5, 0.6478, 0.5, 0.6478, 0.9806, 0.567, 0.9806, 0.9305, 1.0, 0.9305, 0.9806, 0.9479, 0.9806, 0.9479, 1.0, 0.567, 1.0, 0.4862, 1.0, 0.4862, 0.9806, 0.567, 0.9806, 0.9825, 0.5573, 1.0, 0.5573, 1.0, 0.627, 0.9825, 0.627, 0.9305, 0.01942, 0.9132, 0.01942, 0.9132, 0.0, 0.9305, 0.0, 0.567, 0.01942, 0.567, 0.0, 0.6478, 0.0, 0.6478, 0.01942, 0.9305, 0.01942, 0.9479, 0.01942, 0.9479, 0.5, 0.9305, 0.5, 0.567, 0.01942, 0.567, 0.5, 0.4862, 0.5, 0.4862, 0.01942, 0.9305, 0.5, 0.9132, 0.5, 0.9132, 0.01942, 0.9305, 0.01942, 0.567, 0.5, 0.567, 0.01942, 0.6478, 0.01942, 0.6478, 0.5, 0.9305, 0.0, 0.9479, 0.0, 0.9479, 0.01942, 0.9305, 0.01942, 0.567, 0.0, 0.567, 0.01942, 0.4862, 0.01942, 0.4862, 0.0, 0.9825, 0.209, 0.9825, 0.1393, 1.0, 0.1393, 1.0, 0.209, 0.8434, 0.9806, 0.8434, 1.0, 0.8259, 1.0, 0.8259, 0.9806, 0.1622, 0.9806, 0.2433, 0.9806, 0.2433, 1.0, 0.1622, 1.0, 0.8085, 0.9806, 0.8085, 0.5, 0.8259, 0.5, 0.8259, 0.9806, 0.1622, 0.9806, 0.08111, 0.9806, 0.08111, 0.5, 0.1622, 0.5, 0.8434, 0.5, 0.8434, 0.9806, 0.8259, 0.9806, 0.8259, 0.5, 0.1622, 0.5, 0.2433, 0.5, 0.2433, 0.9806, 0.1622, 0.9806, 0.8085, 1.0, 0.8085, 0.9806, 0.8259, 0.9806, 0.8259, 1.0, 0.1622, 1.0, 0.08111, 1.0, 0.08111, 0.9806, 0.1622, 0.9806, 1.0, 0.418, 0.9825, 0.418, 0.9825, 0.3483, 1.0, 0.3483, 0.8434, 0.01942, 0.8259, 0.01942, 0.8259, 0.0, 0.8434, 0.0, 0.1622, 0.01942, 0.1622, 0.0, 0.2433, 0.0, 0.2433, 0.01942, 0.8085, 0.01942, 0.8259, 0.01942, 0.8259, 0.5, 0.8085, 0.5, 0.1622, 0.01942, 0.1622, 0.5, 0.08111, 0.5, 0.08111, 0.01942, 0.8434, 0.5, 0.8259, 0.5, 0.8259, 0.01942, 0.8434, 0.01942, 0.1622, 0.5, 0.1622, 0.01942, 0.2433, 0.01942, 0.2433, 0.5, 0.8085, 0.0, 0.8259, 0.0, 0.8259, 0.01942, 0.8085, 0.01942, 0.1622, 0.0, 0.1622, 0.01942, 0.08111, 0.01942, 0.08111, 0.0])
me_cube_003.materials.append(mat_lattebois)
me_cube_003.use_remesh_preserve_volume = False
me_cube_003.use_remesh_preserve_attributes = False
me_cube_003.use_mirror_vertex_groups = False
me_cube_003.update()
me_cube_004 = bpy.data.meshes.new('Cube.004')
me_cube_004.from_pydata([(0.8593, -0.05, -0.005), (0.8593, 0.05, -0.005), (0.9593, 0.05, -0.005), (0.9593, -0.05, -0.005), (0.8593, -0.05, 0.005), (0.8593, 0.05, 0.005), (0.9593, 0.05, 0.005), (0.9593, -0.05, 0.005), (0.8593, 0.03178, 0.005), (0.8593, 0.03178, -0.005), (0.9593, 0.03178, 0.005), (0.9593, 0.03178, -0.005), (0.8593, 0.02595, -0.005), (0.9593, 0.02595, 0.005), (0.8593, 0.02595, 0.005), (0.9593, 0.02595, -0.005), (0.8593, -0.02648, -0.005), (0.9593, -0.02648, 0.005), (0.8593, -0.02648, 0.005), (0.9593, -0.02648, -0.005), (0.8593, -0.03262, -0.005), (0.9593, -0.03262, 0.005), (0.8593, -0.03262, 0.005), (0.9593, -0.03262, -0.005), (0.9339, 0.05, 0.005), (0.9339, 0.05, -0.005), (0.9339, -0.05, 0.005), (0.9339, -0.05, -0.005), (0.9339, 0.03178, -0.005), (0.9339, 0.03178, 0.005), (0.9339, 0.02595, -0.005), (0.9339, 0.02595, 0.005), (0.9339, -0.02648, -0.005), (0.9339, -0.02648, 0.005), (0.9339, -0.03262, -0.005), (0.9339, -0.03262, 0.005), (0.8813, 0.05, -0.005), (0.8813, -0.05, 0.005), (0.8813, 0.03178, 0.005), (0.8813, 0.02595, 0.005), (0.8813, -0.02648, 0.005), (0.8813, -0.03262, 0.005), (0.8813, 0.05, 0.005), (0.8813, -0.05, -0.005), (0.8813, 0.03178, -0.005), (0.8813, 0.02595, -0.005), (0.8813, -0.02648, -0.005), (0.8813, -0.03262, -0.005), (0.9138, 0.05, -0.005), (0.9138, -0.05, 0.005), (0.9138, 0.03178, 0.005), (0.9138, 0.02595, 0.005), (0.9138, -0.02648, 0.005), (0.9138, -0.03262, 0.005), (0.9138, 0.05, 0.005), (0.9138, -0.05, -0.005), (0.9138, 0.03178, -0.005), (0.9138, 0.02595, -0.005), (0.9138, -0.02648, -0.005), (0.9138, -0.03262, -0.005), (0.9025, 0.05, -0.005), (0.9025, -0.05, 0.005), (0.9025, 0.03178, 0.005), (0.9025, 0.02595, 0.005), (0.9025, -0.02648, 0.005), (0.9025, -0.03262, 0.005), (0.9025, 0.05, 0.005), (0.9025, -0.05, -0.005), (0.9025, 0.03178, -0.005), (0.9025, 0.02595, -0.005), (0.9025, -0.02648, -0.005), (0.9025, -0.03262, -0.005), (0.9232, 0.03178, 0.1156), (0.9232, 0.02595, 0.1156), (0.9232, -0.02648, 0.1156), (0.9232, -0.03262, 0.1156), (0.8706, 0.03178, 0.1156), (0.8706, 0.02595, 0.1156), (0.8706, -0.02648, 0.1156), (0.8706, -0.03262, 0.1156), (0.9031, 0.03178, 0.1156), (0.9031, 0.02595, 0.1156), (0.9031, -0.02648, 0.1156), (0.9031, -0.03262, 0.1156), (0.8918, 0.03178, 0.1156), (0.8918, 0.02595, 0.1156), (0.8918, -0.02648, 0.1156), (0.8918, -0.03262, 0.1156), (0.8429, 0.03154, 0.4105), (0.8429, 0.02576, 0.4112), (0.8429, -0.02629, 0.4175), (0.8429, -0.03238, 0.4182), (0.7904, 0.03154, 0.4105), (0.7904, 0.02576, 0.4112), (0.7904, -0.02629, 0.4175), (0.7904, -0.03238, 0.4183), (0.8229, 0.03154, 0.4105), (0.8229, 0.02576, 0.4112), (0.8229, -0.02629, 0.4175), (0.8229, -0.03238, 0.4182), (0.8115, 0.03154, 0.411), (0.8115, 0.02576, 0.4117), (0.8115, -0.02629, 0.418), (0.8115, -0.03238, 0.4188), (0.8592, -0.02648, 0.2728), (0.8906, -0.02648, 0.2728), (0.8906, 0.02595, 0.2728), (0.8706, 0.02595, 0.2728), (0.8906, -0.03262, 0.2728), (0.8706, -0.03262, 0.2728), (0.8381, -0.02648, 0.2728), (0.8592, 0.03178, 0.2728), (0.8381, 0.03178, 0.2728), (0.8381, 0.02595, 0.2728), (0.8706, -0.02648, 0.2728), (0.8706, 0.03178, 0.2728), (0.8906, 0.03178, 0.2728), (0.8381, -0.03262, 0.2728), (0.8592, -0.03262, 0.2728), (0.8592, 0.02595, 0.2728), (0.8583, -0.02648, 0.3688), (0.8583, 0.02595, 0.3688), (0.8583, -0.03262, 0.3688), (0.8058, -0.02648, 0.3688), (0.8058, 0.03178, 0.3688), (0.8058, 0.02595, 0.3688), (0.8383, -0.02648, 0.3688), (0.8269, -0.03262, 0.3688), (0.8269, 0.02595, 0.3688), (0.8269, -0.02648, 0.3688), (0.8383, 0.02595, 0.3688), (0.8383, -0.03262, 0.3688), (0.8269, 0.03178, 0.3688), (0.8383, 0.03178, 0.3688), (0.8583, 0.03178, 0.3688), (0.8058, -0.03262, 0.3688), (0.8229, -0.1158, 0.43), (0.8115, -0.1158, 0.43), (0.8269, -0.1158, 0.3793), (0.8383, -0.1158, 0.3793), (0.8229, -0.2978, 0.43), (0.8115, -0.2978, 0.43), (0.8269, -0.2978, 0.3793), (0.8383, -0.2978, 0.3793), (0.8229, -0.3982, 0.43), (0.8115, -0.3982, 0.43), (0.8269, -0.3982, 0.3793), (0.8383, -0.3982, 0.3793), (0.8593, -0.48, -0.005), (0.8593, -0.38, -0.005), (0.9593, -0.38, -0.005), (0.9593, -0.48, -0.005), (0.8593, -0.48, 0.005), (0.8593, -0.38, 0.005), (0.9593, -0.38, 0.005), (0.9593, -0.48, 0.005), (0.8593, -0.3982, 0.005), (0.8593, -0.3982, -0.005), (0.9593, -0.3982, 0.005), (0.9593, -0.3982, -0.005), (0.8593, -0.404, -0.005), (0.9593, -0.404, 0.005), (0.8593, -0.404, 0.005), (0.9593, -0.404, -0.005), (0.8593, -0.4565, -0.005), (0.9593, -0.4565, 0.005), (0.8593, -0.4565, 0.005), (0.9593, -0.4565, -0.005), (0.8593, -0.4626, -0.005), (0.9593, -0.4626, 0.005), (0.8593, -0.4626, 0.005), (0.9593, -0.4626, -0.005), (0.9339, -0.38, 0.005), (0.9339, -0.38, -0.005), (0.9339, -0.48, 0.005), (0.9339, -0.48, -0.005), (0.9339, -0.3982, -0.005), (0.9339, -0.3982, 0.005), (0.9339, -0.404, -0.005), (0.9339, -0.404, 0.005), (0.9339, -0.4565, -0.005), (0.9339, -0.4565, 0.005), (0.9339, -0.4626, -0.005), (0.9339, -0.4626, 0.005), (0.8813, -0.38, -0.005), (0.8813, -0.48, 0.005), (0.8813, -0.3982, 0.005), (0.8813, -0.404, 0.005), (0.8813, -0.4565, 0.005), (0.8813, -0.4626, 0.005), (0.8813, -0.38, 0.005), (0.8813, -0.48, -0.005), (0.8813, -0.3982, -0.005), (0.8813, -0.404, -0.005), (0.8813, -0.4565, -0.005), (0.8813, -0.4626, -0.005), (0.9138, -0.38, -0.005), (0.9138, -0.48, 0.005), (0.9138, -0.3982, 0.005), (0.9138, -0.404, 0.005), (0.9138, -0.4565, 0.005), (0.9138, -0.4626, 0.005), (0.9138, -0.38, 0.005), (0.9138, -0.48, -0.005), (0.9138, -0.3982, -0.005), (0.9138, -0.404, -0.005), (0.9138, -0.4565, -0.005), (0.9138, -0.4626, -0.005), (0.9025, -0.38, -0.005), (0.9025, -0.48, 0.005), (0.9025, -0.3982, 0.005), (0.9025, -0.404, 0.005), (0.9025, -0.4565, 0.005), (0.9025, -0.4626, 0.005), (0.9025, -0.38, 0.005), (0.9025, -0.48, -0.005), (0.9025, -0.3982, -0.005), (0.9025, -0.404, -0.005), (0.9025, -0.4565, -0.005), (0.9025, -0.4626, -0.005), (0.9232, -0.3982, 0.1156), (0.9232, -0.404, 0.1156), (0.9232, -0.4565, 0.1156), (0.9232, -0.4626, 0.1156), (0.8706, -0.3982, 0.1156), (0.8706, -0.404, 0.1156), (0.8706, -0.4565, 0.1156), (0.8706, -0.4626, 0.1156), (0.9031, -0.3982, 0.1156), (0.9031, -0.404, 0.1156), (0.9031, -0.4565, 0.1156), (0.9031, -0.4626, 0.1156), (0.8918, -0.3982, 0.1156), (0.8918, -0.404, 0.1156), (0.8918, -0.4565, 0.1156), (0.8918, -0.4626, 0.1156), (0.8429, -0.3982, 0.43), (0.8429, -0.404, 0.43), (0.8429, -0.4565, 0.43), (0.8429, -0.4626, 0.43), (0.7904, -0.3982, 0.43), (0.7904, -0.404, 0.43), (0.7904, -0.4565, 0.43), (0.7904, -0.4626, 0.43), (0.8125, -0.4133, 0.5418), (0.8229, -0.404, 0.43), (0.8229, -0.4565, 0.43), (0.8229, -0.4626, 0.43), (0.8125, -0.4075, 0.5418), (0.8115, -0.404, 0.43), (0.8115, -0.4565, 0.43), (0.8115, -0.4626, 0.43), (0.8592, -0.4565, 0.2728), (0.8906, -0.4565, 0.2728), (0.8906, -0.404, 0.2728), (0.8706, -0.404, 0.2728), (0.8906, -0.4626, 0.2728), (0.8706, -0.4626, 0.2728), (0.8381, -0.4565, 0.2728), (0.8592, -0.3982, 0.2728), (0.8381, -0.3982, 0.2728), (0.8381, -0.404, 0.2728), (0.8706, -0.4565, 0.2728), (0.8706, -0.3982, 0.2728), (0.8906, -0.3982, 0.2728), (0.8381, -0.4626, 0.2728), (0.8592, -0.4626, 0.2728), (0.8592, -0.404, 0.2728), (0.8583, -0.4565, 0.3793), (0.8583, -0.404, 0.3793), (0.8583, -0.4626, 0.3793), (0.8058, -0.4565, 0.3793), (0.8058, -0.3982, 0.3793), (0.8058, -0.404, 0.3793), (0.8383, -0.4565, 0.3793), (0.8269, -0.4626, 0.3793), (0.8269, -0.404, 0.3793), (0.8269, -0.4565, 0.3793), (0.8383, -0.404, 0.3793), (0.8383, -0.4626, 0.3793), (0.7925, -0.4075, 0.5418), (0.7811, -0.4075, 0.5418), (0.8583, -0.3982, 0.3793), (0.8058, -0.4626, 0.3793), (0.8125, -0.4658, 0.5418), (0.8125, -0.4719, 0.5418), (0.76, -0.4075, 0.5418), (0.76, -0.4133, 0.5418), (0.76, -0.4658, 0.5418), (0.76, -0.4719, 0.5418), (0.7925, -0.4133, 0.5418), (0.7925, -0.4658, 0.5418), (0.7925, -0.4719, 0.5418), (0.7811, -0.4133, 0.5418), (0.7811, -0.4658, 0.5418), (0.7811, -0.4719, 0.5418), (0.794, -0.4273, 0.6692), (0.794, -0.4215, 0.6692), (0.774, -0.4215, 0.6692), (0.7626, -0.4215, 0.6692), (0.794, -0.4797, 0.6692), (0.794, -0.4859, 0.6692), (0.7415, -0.4215, 0.6692), (0.7415, -0.4273, 0.6692), (0.7415, -0.4797, 0.6692), (0.7415, -0.4859, 0.6692), (0.774, -0.4273, 0.6692), (0.774, -0.4797, 0.6692), (0.774, -0.4859, 0.6692), (0.7626, -0.4273, 0.6692), (0.7626, -0.4797, 0.6692), (0.7626, -0.4859, 0.6692), (0.7809, -0.4433, 0.8006), (0.7809, -0.4375, 0.8006), (0.7609, -0.4375, 0.8006), (0.7495, -0.4375, 0.8006), (0.7809, -0.4958, 0.8006), (0.7809, -0.5019, 0.8006), (0.7284, -0.4375, 0.8006), (0.7284, -0.4433, 0.8006), (0.7284, -0.4958, 0.8006), (0.7284, -0.5019, 0.8006), (0.7609, -0.4433, 0.8006), (0.7609, -0.4958, 0.8006), (0.7609, -0.5019, 0.8006), (0.7495, -0.4433, 0.8006), (0.7495, -0.4958, 0.8006), (0.7495, -0.5019, 0.8006), (0.7809, -0.4578, 0.9501), (0.7809, -0.452, 0.9501), (0.7609, -0.452, 0.9501), (0.7495, -0.452, 0.9501), (0.7809, -0.5102, 0.9501), (0.7809, -0.5164, 0.9501), (0.7284, -0.452, 0.9501), (0.7284, -0.4578, 0.9501), (0.7284, -0.5102, 0.9501), (0.7284, -0.5164, 0.9501), (0.7609, -0.4578, 0.9501), (0.7609, -0.5102, 0.9501), (0.7609, -0.5164, 0.9501), (0.7495, -0.4578, 0.9501), (0.7495, -0.5102, 0.9501), (0.7495, -0.5164, 0.9501), (0.7036, -0.3982, 0.429), (0.7036, -0.404, 0.429), (0.7036, -0.4565, 0.429), (0.7036, -0.4626, 0.429), (0.7045, -0.4565, 0.3759), (0.7045, -0.3982, 0.3759), (0.7045, -0.404, 0.3759), (0.7045, -0.4626, 0.3759), (0.495, -0.3982, 0.4273), (0.495, -0.404, 0.4273), (0.495, -0.4565, 0.4273), (0.495, -0.4626, 0.4273), (0.496, -0.4565, 0.3743), (0.496, -0.3982, 0.3743), (0.496, -0.404, 0.3743), (0.496, -0.4626, 0.3743), (0.2319, -0.3982, 0.4227), (0.2319, -0.404, 0.4227), (0.2319, -0.4565, 0.4227), (0.2319, -0.4626, 0.4227), (0.2328, -0.4565, 0.3697), (0.2328, -0.3982, 0.3697), (0.2328, -0.404, 0.3697), (0.2328, -0.4626, 0.3697), (0.0, -0.3982, 0.4203), (0.0, -0.404, 0.4203), (0.0, -0.4565, 0.4203), (0.0, -0.4626, 0.4203), (0.0, -0.4565, 0.3672), (0.0, -0.3982, 0.3672), (0.0, -0.404, 0.3672), (0.0, -0.4626, 0.3672)], [], [(8, 5, 1, 9), (24, 6, 2, 25), (21, 7, 3, 23), (37, 4, 0, 43), (28, 25, 2, 11), (38, 42, 5, 8), (14, 8, 9, 12), (6, 10, 11, 2), (30, 28, 11, 15), (39, 38, 8, 14), (10, 13, 15, 11), (18, 14, 12, 16), (32, 30, 15, 19), (40, 39, 14, 18), (13, 17, 19, 15), (22, 18, 16, 20), (34, 32, 19, 23), (41, 40, 18, 22), (17, 21, 23, 19), (4, 22, 20, 0), (27, 34, 23, 3), (37, 41, 22, 4), (54, 24, 25, 48), (7, 26, 27, 3), (56, 48, 25, 28), (10, 6, 24, 29), (57, 56, 28, 30), (13, 10, 29, 31), (58, 57, 30, 32), (17, 13, 31, 33), (59, 58, 32, 34), (21, 17, 33, 35), (55, 59, 34, 27), (7, 21, 35, 26), (61, 37, 43, 67), (62, 66, 42, 38), (38, 39, 77, 76), (64, 63, 39, 40), (51, 31, 73, 81), (61, 65, 41, 37), (5, 42, 36, 1), (9, 1, 36, 44), (12, 9, 44, 45), (16, 12, 45, 46), (20, 16, 46, 47), (0, 20, 47, 43), (66, 54, 48, 60), (68, 60, 48, 56), (69, 68, 56, 57), (70, 69, 57, 58), (71, 70, 58, 59), (67, 71, 59, 55), (26, 49, 55, 27), (29, 24, 54, 50), (39, 63, 85, 77), (33, 31, 51, 52), (40, 41, 79, 78), (26, 35, 53, 49), (49, 61, 67, 55), (50, 54, 66, 62), (53, 35, 75, 83), (41, 65, 87, 79), (65, 53, 83, 87), (49, 53, 65, 61), (42, 66, 60, 36), (44, 36, 60, 68), (45, 44, 68, 69), (46, 45, 69, 70), (47, 46, 70, 71), (43, 47, 71, 67), (120, 126, 98, 90), (124, 125, 93, 92), (132, 124, 92, 100), (129, 123, 94, 102), (122, 120, 90, 91), (130, 121, 89, 97), (131, 122, 91, 99), (52, 51, 81, 82), (35, 33, 74, 75), (63, 64, 86, 85), (64, 40, 78, 86), (50, 62, 84, 80), (31, 29, 72, 73), (33, 52, 82, 74), (62, 38, 76, 84), (29, 50, 80, 72), (101, 100, 92, 93), (103, 102, 94, 95), (89, 88, 96, 97), (91, 90, 98, 99), (97, 96, 100, 101), (98, 97, 101, 102), (99, 98, 102, 103), (133, 132, 100, 96), (134, 133, 96, 88), (126, 130, 97, 98), (121, 134, 88, 89), (135, 127, 103, 95), (125, 128, 101, 93), (128, 129, 102, 101), (123, 135, 95, 94), (127, 131, 139, 138), (74, 82, 114, 105), (76, 77, 113, 112), (84, 76, 112, 111), (86, 78, 110, 104), (75, 74, 105, 108), (81, 73, 106, 107), (83, 75, 108, 109), (80, 84, 111, 115), (72, 80, 115, 116), (82, 81, 107, 114), (73, 72, 116, 106), (79, 87, 118, 117), (77, 85, 119, 113), (85, 86, 104, 119), (78, 79, 117, 110), (87, 83, 109, 118), (105, 114, 126, 120), (112, 113, 125, 124), (111, 112, 124, 132), (104, 110, 123, 129), (108, 105, 120, 122), (107, 106, 121, 130), (109, 108, 122, 131), (115, 111, 132, 133), (116, 115, 133, 134), (114, 107, 130, 126), (106, 116, 134, 121), (117, 118, 127, 135), (113, 119, 128, 125), (119, 104, 129, 128), (110, 117, 135, 123), (118, 109, 131, 127), (138, 139, 143, 142), (131, 99, 136, 139), (103, 127, 138, 137), (99, 103, 137, 136), (142, 143, 147, 146), (139, 136, 140, 143), (137, 138, 142, 141), (136, 137, 141, 140), (146, 147, 144, 145), (143, 140, 144, 147), (141, 142, 146, 145), (140, 141, 145, 144), (156, 153, 149, 157), (172, 154, 150, 173), (169, 155, 151, 171), (185, 152, 148, 191), (176, 173, 150, 159), (186, 190, 153, 156), (162, 156, 157, 160), (154, 158, 159, 150), (178, 176, 159, 163), (187, 186, 156, 162), (158, 161, 163, 159), (166, 162, 160, 164), (180, 178, 163, 167), (188, 187, 162, 166), (161, 165, 167, 163), (170, 166, 164, 168), (182, 180, 167, 171), (189, 188, 166, 170), (165, 169, 171, 167), (152, 170, 168, 148), (175, 182, 171, 151), (185, 189, 170, 152), (202, 172, 173, 196), (155, 174, 175, 151), (204, 196, 173, 176), (158, 154, 172, 177), (205, 204, 176, 178), (161, 158, 177, 179), (206, 205, 178, 180), (165, 161, 179, 181), (207, 206, 180, 182), (169, 165, 181, 183), (203, 207, 182, 175), (155, 169, 183, 174), (209, 185, 191, 215), (210, 214, 190, 186), (186, 187, 225, 224), (212, 211, 187, 188), (199, 179, 221, 229), (209, 213, 189, 185), (153, 190, 184, 149), (157, 149, 184, 192), (160, 157, 192, 193), (164, 160, 193, 194), (168, 164, 194, 195), (148, 168, 195, 191), (214, 202, 196, 208), (216, 208, 196, 204), (217, 216, 204, 205), (218, 217, 205, 206), (219, 218, 206, 207), (215, 219, 207, 203), (174, 197, 203, 175), (177, 172, 202, 198), (187, 211, 233, 225), (181, 179, 199, 200), (188, 189, 227, 226), (174, 183, 201, 197), (197, 209, 215, 203), (198, 202, 214, 210), (201, 183, 223, 231), (189, 213, 235, 227), (213, 201, 231, 235), (197, 201, 213, 209), (190, 214, 208, 184), (192, 184, 208, 216), (193, 192, 216, 217), (194, 193, 217, 218), (195, 194, 218, 219), (191, 195, 219, 215), (268, 274, 246, 238), (272, 273, 350, 349), (282, 147, 144, 236), (277, 271, 242, 250), (270, 268, 238, 239), (278, 269, 237, 245), (279, 270, 239, 247), (200, 199, 229, 230), (183, 181, 222, 223), (211, 212, 234, 233), (212, 188, 226, 234), (198, 210, 232, 228), (179, 177, 220, 221), (181, 200, 230, 222), (210, 186, 224, 232), (177, 198, 228, 220), (264, 263, 147, 282), (251, 247, 292, 295), (242, 243, 289, 288), (144, 145, 281, 280), (249, 250, 294, 293), (241, 249, 293, 287), (243, 251, 295, 289), (281, 286, 302, 299), (274, 278, 245, 246), (269, 282, 236, 237), (283, 275, 251, 243), (273, 276, 249, 241), (276, 277, 250, 249), (271, 283, 351, 348), (275, 279, 247, 251), (222, 230, 262, 253), (224, 225, 261, 260), (232, 224, 260, 259), (234, 226, 258, 252), (223, 222, 253, 256), (229, 221, 254, 255), (231, 223, 256, 257), (228, 232, 259, 263), (220, 228, 263, 264), (230, 229, 255, 262), (221, 220, 264, 254), (227, 235, 266, 265), (225, 233, 267, 261), (233, 234, 252, 267), (226, 227, 265, 258), (235, 231, 257, 266), (253, 262, 274, 268), (260, 261, 273, 272), (287, 293, 309, 303), (252, 258, 271, 277), (256, 253, 268, 270), (255, 254, 269, 278), (257, 256, 270, 279), (263, 259, 146, 147), (259, 260, 272, 146), (262, 255, 278, 274), (254, 264, 282, 269), (265, 266, 275, 283), (261, 267, 276, 273), (267, 252, 277, 276), (258, 265, 283, 271), (266, 257, 279, 275), (237, 236, 248, 244), (290, 244, 296, 306), (146, 272, 240, 145), (289, 295, 311, 305), (280, 281, 299, 298), (295, 292, 308, 311), (292, 285, 301, 308), (247, 239, 285, 292), (245, 237, 244, 290), (239, 238, 284, 285), (250, 242, 288, 294), (145, 240, 286, 281), (236, 144, 280, 248), (240, 241, 287, 286), (238, 246, 291, 284), (246, 245, 290, 291), (304, 305, 321, 320), (306, 296, 312, 322), (296, 297, 313, 312), (309, 310, 326, 325), (298, 299, 315, 314), (299, 302, 318, 315), (303, 309, 325, 319), (244, 248, 297, 296), (284, 291, 307, 300), (293, 294, 310, 309), (286, 287, 303, 302), (285, 284, 300, 301), (291, 290, 306, 307), (288, 289, 305, 304), (294, 288, 304, 310), (248, 280, 298, 297), (318, 319, 335, 334), (317, 316, 332, 333), (327, 324, 340, 343), (324, 317, 333, 340), (316, 323, 339, 332), (313, 314, 330, 329), (326, 320, 336, 342), (307, 306, 322, 323), (310, 304, 320, 326), (297, 298, 314, 313), (300, 307, 323, 316), (308, 301, 317, 324), (311, 308, 324, 327), (301, 300, 316, 317), (302, 303, 319, 318), (305, 311, 327, 321), (333, 332, 339, 340), (338, 330, 331, 341), (343, 342, 336, 337), (341, 331, 334, 335), (339, 338, 341, 342), (340, 339, 342, 343), (328, 329, 330, 338), (321, 327, 343, 337), (319, 325, 341, 335), (315, 318, 334, 331), (314, 315, 331, 330), (325, 326, 342, 341), (312, 313, 329, 328), (322, 312, 328, 338), (320, 321, 337, 336), (323, 322, 338, 339), (349, 350, 358, 357), (348, 351, 359, 356), (283, 243, 347, 351), (273, 241, 345, 350), (240, 272, 349, 344), (242, 271, 348, 346), (243, 242, 346, 347), (241, 240, 344, 345), (357, 358, 366, 365), (356, 359, 367, 364), (351, 347, 355, 359), (350, 345, 353, 358), (344, 349, 357, 352), (346, 348, 356, 354), (347, 346, 354, 355), (345, 344, 352, 353), (365, 366, 374, 373), (364, 367, 375, 372), (359, 355, 363, 367), (358, 353, 361, 366), (352, 357, 365, 360), (354, 356, 364, 362), (355, 354, 362, 363), (353, 352, 360, 361), (373, 374, 369, 368), (372, 375, 371, 370), (367, 363, 371, 375), (366, 361, 369, 374), (360, 365, 373, 368), (362, 364, 372, 370), (363, 362, 370, 371), (361, 360, 368, 369)])
_k = {(0, 4): 1.0, (5, 8): 1.0, (1, 5): 1.0, (0, 20): 1.0, (6, 24): 1.0, (2, 6): 1.0, (1, 36): 1.0, (7, 21): 1.0, (3, 7): 1.0, (2, 11): 1.0, (4, 37): 1.0, (3, 27): 1.0, (4, 22): 1.0, (1, 9): 1.0, (6, 10): 1.0, (3, 23): 1.0, (9, 12): 1.0, (10, 13): 1.0, (8, 14): 1.0, (11, 15): 1.0, (12, 16): 1.0, (13, 17): 1.0, (14, 18): 1.0, (15, 19): 1.0, (16, 20): 1.0, (17, 21): 1.0, (18, 22): 1.0, (19, 23): 1.0, (5, 42): 1.0, (2, 25): 1.0, (7, 26): 1.0, (0, 43): 1.0, (29, 31): 1.0, (33, 35): 1.0, (25, 48): 1.0, (26, 49): 1.0, (29, 50): 1.0, (31, 51): 1.0, (33, 52): 1.0, (35, 53): 1.0, (24, 54): 1.0, (27, 55): 1.0, (38, 39): 1.0, (40, 41): 1.0, (36, 60): 1.0, (37, 61): 1.0, (38, 62): 1.0, (39, 63): 1.0, (40, 64): 1.0, (41, 65): 1.0, (42, 66): 1.0, (43, 67): 1.0, (39, 77): 1.0, (51, 52): 1.0, (40, 78): 1.0, (48, 60): 1.0, (49, 61): 1.0, (50, 62): 1.0, (35, 75): 1.0, (41, 79): 1.0, (53, 65): 1.0, (54, 66): 1.0, (55, 67): 1.0, (63, 64): 1.0, (86, 104): 1.0, (90, 120): 1.0, (89, 121): 1.0, (81, 107): 1.0, (91, 122): 1.0, (63, 85): 1.0, (51, 81): 1.0, (31, 73): 1.0, (38, 76): 1.0, (52, 82): 1.0, (33, 74): 1.0, (64, 86): 1.0, (29, 72): 1.0, (88, 89): 1.0, (90, 91): 1.0, (88, 96): 1.0, (89, 97): 1.0, (90, 98): 1.0, (91, 99): 1.0, (92, 93): 1.0, (94, 95): 1.0, (92, 100): 1.0, (93, 101): 1.0, (94, 102): 1.0, (95, 103): 1.0, (97, 98): 1.0, (96, 100): 1.0, (101, 102): 1.0, (94, 123): 1.0, (92, 124): 1.0, (93, 125): 1.0, (98, 126): 1.0, (72, 116): 1.0, (79, 117): 1.0, (103, 127): 1.0, (101, 128): 1.0, (102, 129): 1.0, (74, 105): 1.0, (73, 106): 1.0, (97, 130): 1.0, (75, 108): 1.0, (99, 131): 1.0, (78, 110): 1.0, (76, 112): 1.0, (77, 113): 1.0, (82, 114): 1.0, (88, 134): 1.0, (95, 135): 1.0, (85, 119): 1.0, (105, 120): 1.0, (106, 121): 1.0, (108, 122): 1.0, (110, 123): 1.0, (112, 124): 1.0, (113, 125): 1.0, (114, 126): 1.0, (119, 128): 1.0, (104, 129): 1.0, (107, 130): 1.0, (116, 134): 1.0, (117, 135): 1.0, (127, 131): 1.0, (127, 138): 1.0, (131, 139): 1.0, (99, 136): 1.0, (103, 137): 1.0, (138, 142): 1.0, (139, 143): 1.0, (136, 140): 1.0, (137, 141): 1.0, (144, 145): 1.0, (145, 146): 1.0, (144, 147): 1.0, (146, 147): 1.0, (142, 146): 1.0, (143, 147): 1.0, (140, 144): 1.0, (141, 145): 1.0, (148, 152): 1.0, (153, 156): 1.0, (149, 153): 1.0, (148, 168): 1.0, (154, 172): 1.0, (150, 154): 1.0, (149, 184): 1.0, (155, 169): 1.0, (151, 155): 1.0, (150, 159): 1.0, (152, 185): 1.0, (151, 175): 1.0, (152, 170): 1.0, (149, 157): 1.0, (154, 158): 1.0, (151, 171): 1.0, (157, 160): 1.0, (158, 161): 1.0, (156, 162): 1.0, (159, 163): 1.0, (160, 164): 1.0, (161, 165): 1.0, (162, 166): 1.0, (163, 167): 1.0, (164, 168): 1.0, (165, 169): 1.0, (166, 170): 1.0, (167, 171): 1.0, (153, 190): 1.0, (150, 173): 1.0, (155, 174): 1.0, (148, 191): 1.0, (177, 179): 1.0, (181, 183): 1.0, (173, 196): 1.0, (174, 197): 1.0, (177, 198): 1.0, (179, 199): 1.0, (181, 200): 1.0, (183, 201): 1.0, (172, 202): 1.0, (175, 203): 1.0, (186, 187): 1.0, (188, 189): 1.0, (184, 208): 1.0, (185, 209): 1.0, (186, 210): 1.0, (187, 211): 1.0, (188, 212): 1.0, (189, 213): 1.0, (190, 214): 1.0, (191, 215): 1.0, (187, 225): 1.0, (199, 200): 1.0, (188, 226): 1.0, (196, 208): 1.0, (197, 209): 1.0, (198, 210): 1.0, (183, 223): 1.0, (189, 227): 1.0, (201, 213): 1.0, (202, 214): 1.0, (203, 215): 1.0, (211, 212): 1.0, (234, 252): 1.0, (238, 268): 1.0, (237, 269): 1.0, (229, 255): 1.0, (239, 270): 1.0, (211, 233): 1.0, (199, 229): 1.0, (179, 221): 1.0, (186, 224): 1.0, (200, 230): 1.0, (181, 222): 1.0, (212, 234): 1.0, (177, 220): 1.0, (240, 241): 1.0, (242, 243): 1.0, (249, 293): 1.0, (241, 287): 1.0, (243, 289): 1.0, (236, 248): 1.0, (246, 274): 1.0, (220, 264): 1.0, (227, 265): 1.0, (249, 276): 1.0, (250, 277): 1.0, (222, 253): 1.0, (221, 254): 1.0, (245, 278): 1.0, (223, 256): 1.0, (226, 258): 1.0, (224, 260): 1.0, (225, 261): 1.0, (230, 262): 1.0, (236, 282): 1.0, (233, 267): 1.0, (253, 268): 1.0, (254, 269): 1.0, (256, 270): 1.0, (258, 271): 1.0, (260, 272): 1.0, (261, 273): 1.0, (262, 274): 1.0, (267, 276): 1.0, (252, 277): 1.0, (255, 278): 1.0, (264, 282): 1.0, (265, 283): 1.0, (272, 273): 1.0, (271, 283): 1.0, (237, 244): 1.0, (289, 305): 1.0, (285, 301): 1.0, (250, 294): 1.0, (242, 288): 1.0, (239, 285): 1.0, (245, 290): 1.0, (238, 284): 1.0, (240, 286): 1.0, (246, 291): 1.0, (310, 326): 1.0, (302, 318): 1.0, (309, 325): 1.0, (303, 319): 1.0, (290, 306): 1.0, (244, 296): 1.0, (287, 303): 1.0, (293, 309): 1.0, (286, 302): 1.0, (248, 297): 1.0, (284, 300): 1.0, (291, 307): 1.0, (294, 310): 1.0, (288, 304): 1.0, (323, 339): 1.0, (316, 332): 1.0, (313, 329): 1.0, (320, 336): 1.0, (326, 342): 1.0, (296, 312): 1.0, (297, 313): 1.0, (306, 322): 1.0, (304, 320): 1.0, (305, 321): 1.0, (307, 323): 1.0, (300, 316): 1.0, (301, 317): 1.0, (336, 337): 1.0, (334, 335): 1.0, (328, 338): 1.0, (332, 333): 1.0, (328, 329): 1.0, (333, 340): 1.0, (330, 331): 1.0, (332, 339): 1.0, (335, 341): 1.0, (336, 342): 1.0, (337, 343): 1.0, (338, 339): 1.0, (340, 343): 1.0, (341, 342): 1.0, (331, 334): 1.0, (329, 330): 1.0, (317, 333): 1.0, (318, 334): 1.0, (319, 335): 1.0, (321, 337): 1.0, (325, 341): 1.0, (312, 328): 1.0, (322, 338): 1.0, (271, 348): 1.0, (283, 351): 1.0, (272, 349): 1.0, (273, 350): 1.0, (243, 347): 1.0, (241, 345): 1.0, (240, 344): 1.0, (242, 346): 1.0, (348, 356): 1.0, (351, 359): 1.0, (349, 357): 1.0, (350, 358): 1.0, (347, 355): 1.0, (345, 353): 1.0, (344, 352): 1.0, (346, 354): 1.0, (356, 364): 1.0, (359, 367): 1.0, (357, 365): 1.0, (358, 366): 1.0, (355, 363): 1.0, (353, 361): 1.0, (352, 360): 1.0, (354, 362): 1.0, (364, 372): 1.0, (367, 375): 1.0, (365, 373): 1.0, (366, 374): 1.0, (363, 371): 1.0, (361, 369): 1.0, (360, 368): 1.0, (362, 370): 1.0}
me_cube_004.attributes.new('crease_edge', 'FLOAT', 'EDGE').data.foreach_set('value', [_k.get((min(e.vertices), max(e.vertices)), 0.0) for e in me_cube_004.edges])
_uv = me_cube_004.uv_layers.new(name='UVMap')
_uv.uv.foreach_set('vector', [0.8341, 0.7502, 0.8341, 0.7345, 0.8426, 0.7345, 0.8426, 0.7502, 0.8162, 0.7102, 0.8162, 0.6881, 0.8248, 0.6881, 0.8248, 0.7102, 0.8248, 0.8463, 0.8248, 0.8614, 0.8163, 0.8614, 0.8163, 0.8463, 0.5137, 0.8032, 0.5137, 0.8223, 0.5051, 0.8223, 0.5051, 0.8032, 0.6469, 0.7628, 0.6626, 0.7628, 0.6626, 0.7849, 0.6469, 0.7849, 0.792, 0.8423, 0.8076, 0.8423, 0.8076, 0.8614, 0.792, 0.8614, 0.8341, 0.7553, 0.8341, 0.7502, 0.8426, 0.7502, 0.8426, 0.7553, 0.8248, 0.7747, 0.8248, 0.7905, 0.8163, 0.7905, 0.8163, 0.7747, 0.6419, 0.7628, 0.6469, 0.7628, 0.6469, 0.7849, 0.6419, 0.7849, 0.787, 0.8423, 0.792, 0.8423, 0.792, 0.8614, 0.787, 0.8614, 0.8248, 0.7905, 0.8248, 0.7956, 0.8163, 0.7956, 0.8163, 0.7905, 0.8341, 0.8007, 0.8341, 0.7553, 0.8426, 0.7553, 0.8426, 0.8007, 0.5969, 0.7628, 0.6419, 0.7628, 0.6419, 0.7849, 0.5969, 0.7849, 0.7419, 0.8423, 0.787, 0.8423, 0.787, 0.8614, 0.7419, 0.8614, 0.8248, 0.7956, 0.8248, 0.841, 0.8163, 0.841, 0.8163, 0.7956, 0.8341, 0.806, 0.8341, 0.8007, 0.8426, 0.8007, 0.8426, 0.806, 0.5916, 0.7628, 0.5969, 0.7628, 0.5969, 0.7849, 0.5916, 0.7849, 0.7367, 0.8423, 0.7419, 0.8423, 0.7419, 0.8614, 0.7367, 0.8614, 0.8248, 0.841, 0.8248, 0.8463, 0.8163, 0.8463, 0.8163, 0.841, 0.8341, 0.8211, 0.8341, 0.806, 0.8426, 0.806, 0.8426, 0.8211, 0.5767, 0.7628, 0.5916, 0.7628, 0.5916, 0.7849, 0.5767, 0.7849, 0.7217, 0.8423, 0.7367, 0.8423, 0.7367, 0.8614, 0.7217, 0.8614, 0.8162, 0.7275, 0.8162, 0.7102, 0.8248, 0.7102, 0.8248, 0.7275, 0.8077, 0.824, 0.8077, 0.802, 0.8163, 0.802, 0.8163, 0.824, 0.6469, 0.7455, 0.6626, 0.7455, 0.6626, 0.7628, 0.6469, 0.7628, 0.792, 0.7747, 0.8076, 0.7747, 0.8076, 0.7968, 0.792, 0.7968, 0.6419, 0.7455, 0.6469, 0.7455, 0.6469, 0.7628, 0.6419, 0.7628, 0.787, 0.7747, 0.792, 0.7747, 0.792, 0.7968, 0.787, 0.7968, 0.5969, 0.7455, 0.6419, 0.7455, 0.6419, 0.7628, 0.5969, 0.7628, 0.7419, 0.7747, 0.787, 0.7747, 0.787, 0.7968, 0.7419, 0.7968, 0.5916, 0.7455, 0.5969, 0.7455, 0.5969, 0.7628, 0.5916, 0.7628, 0.7367, 0.7747, 0.7419, 0.7747, 0.7419, 0.7968, 0.7367, 0.7968, 0.5767, 0.7455, 0.5916, 0.7455, 0.5916, 0.7628, 0.5767, 0.7628, 0.7217, 0.7747, 0.7367, 0.7747, 0.7367, 0.7968, 0.7217, 0.7968, 0.5137, 0.7849, 0.5137, 0.8032, 0.5051, 0.8032, 0.5051, 0.7849, 0.792, 0.824, 0.8076, 0.824, 0.8076, 0.8423, 0.792, 0.8423, 0.99, 0.6339, 0.995, 0.6339, 0.995, 0.7301, 0.99, 0.7301, 0.7419, 0.824, 0.787, 0.824, 0.787, 0.8423, 0.7419, 0.8423, 0.9008, 0.3605, 0.884, 0.3643, 0.8722, 0.2688, 0.889, 0.265, 0.7217, 0.824, 0.7367, 0.824, 0.7367, 0.8423, 0.7217, 0.8423, 0.8162, 0.7747, 0.8162, 0.7557, 0.8248, 0.7557, 0.8248, 0.7747, 0.6469, 0.6982, 0.6626, 0.6982, 0.6626, 0.7173, 0.6469, 0.7173, 0.6419, 0.6982, 0.6469, 0.6982, 0.6469, 0.7173, 0.6419, 0.7173, 0.5969, 0.6982, 0.6419, 0.6982, 0.6419, 0.7173, 0.5969, 0.7173, 0.5916, 0.6982, 0.5969, 0.6982, 0.5969, 0.7173, 0.5916, 0.7173, 0.5767, 0.6982, 0.5916, 0.6982, 0.5916, 0.7173, 0.5767, 0.7173, 0.8162, 0.7374, 0.8162, 0.7275, 0.8248, 0.7275, 0.8248, 0.7374, 0.6469, 0.7356, 0.6626, 0.7356, 0.6626, 0.7455, 0.6469, 0.7455, 0.6419, 0.7356, 0.6469, 0.7356, 0.6469, 0.7455, 0.6419, 0.7455, 0.5969, 0.7356, 0.6419, 0.7356, 0.6419, 0.7455, 0.5969, 0.7455, 0.5916, 0.7356, 0.5969, 0.7356, 0.5969, 0.7455, 0.5916, 0.7455, 0.5767, 0.7356, 0.5916, 0.7356, 0.5916, 0.7455, 0.5767, 0.7455, 0.8077, 0.802, 0.8077, 0.7846, 0.8163, 0.7846, 0.8163, 0.802, 0.792, 0.7968, 0.8076, 0.7968, 0.8076, 0.8141, 0.792, 0.8141, 0.8573, 0.7304, 0.8396, 0.7345, 0.8278, 0.6389, 0.8456, 0.6349, 0.7419, 0.7968, 0.787, 0.7968, 0.787, 0.8141, 0.7419, 0.8141, 0.9898, 0.9997, 0.9846, 0.9997, 0.9845, 0.9036, 0.9898, 0.9036, 0.7217, 0.7968, 0.7367, 0.7968, 0.7367, 0.8141, 0.7217, 0.8141, 0.8077, 0.7846, 0.8077, 0.7747, 0.8163, 0.7747, 0.8163, 0.7846, 0.792, 0.8141, 0.8076, 0.8141, 0.8076, 0.824, 0.792, 0.824, 0.9492, 0.7364, 0.9324, 0.7401, 0.921, 0.6446, 0.9378, 0.6409, 0.9192, 0.7364, 0.9015, 0.7404, 0.8901, 0.6448, 0.9078, 0.6409, 0.9508, 0.3218, 0.9412, 0.3238, 0.9309, 0.2282, 0.9405, 0.2262, 0.7217, 0.8141, 0.7367, 0.8141, 0.7367, 0.824, 0.7217, 0.824, 0.8162, 0.7557, 0.8162, 0.7374, 0.8248, 0.7374, 0.8248, 0.7557, 0.6469, 0.7173, 0.6626, 0.7173, 0.6626, 0.7356, 0.6469, 0.7356, 0.6419, 0.7173, 0.6469, 0.7173, 0.6469, 0.7356, 0.6419, 0.7356, 0.5969, 0.7173, 0.6419, 0.7173, 0.6419, 0.7356, 0.5969, 0.7356, 0.5916, 0.7173, 0.5969, 0.7173, 0.5969, 0.7356, 0.5916, 0.7356, 0.5767, 0.7173, 0.5916, 0.7173, 0.5916, 0.7356, 0.5767, 0.7356, 0.9101, 0.3218, 0.9269, 0.3255, 0.9308, 0.3696, 0.914, 0.3659, 0.9898, 0.9554, 0.9948, 0.9554, 0.995, 0.9937, 0.99, 0.9931, 0.7571, 0.3277, 0.7748, 0.3318, 0.7799, 0.3699, 0.7621, 0.3663, 0.8667, 0.6917, 0.8844, 0.6957, 0.8883, 0.7397, 0.8705, 0.7362, 0.979, 0.9556, 0.9843, 0.9556, 0.9844, 0.9994, 0.9792, 1.0, 0.8958, 0.03873, 0.879, 0.04252, 0.884, 0.003791, 0.9008, 0.0, 0.9454, 0.4146, 0.9286, 0.4183, 0.9324, 0.3736, 0.9492, 0.3699, 0.8249, 0.0, 0.87, 3.886e-06, 0.8699, 0.09607, 0.8249, 0.09607, 0.9791, 0.6339, 0.9844, 0.6339, 0.9844, 0.73, 0.9791, 0.73, 0.8249, 0.3656, 0.7799, 0.3656, 0.7799, 0.2695, 0.8249, 0.2695, 0.8706, 0.3699, 0.8883, 0.3739, 0.8769, 0.4694, 0.8591, 0.4655, 0.7526, 0.003798, 0.7622, 0.005958, 0.7503, 0.1015, 0.7408, 0.0993, 0.9939, 0.36, 0.9889, 0.36, 0.9889, 0.264, 0.9939, 0.264, 0.914, 0.0, 0.9308, 0.003736, 0.9193, 0.09928, 0.9026, 0.09554, 0.7622, 0.005958, 0.7799, 0.009969, 0.7681, 0.1055, 0.7503, 0.1015, 0.7359, 0.0, 0.7526, 0.003798, 0.7408, 0.0993, 0.724, 0.0955, 0.5586, 0.7899, 0.5586, 0.7849, 0.5767, 0.7849, 0.5767, 0.7899, 0.5586, 0.8404, 0.5586, 0.8351, 0.5767, 0.8351, 0.5767, 0.8404, 0.5316, 0.7899, 0.5316, 0.7849, 0.5488, 0.7849, 0.5488, 0.7899, 0.5316, 0.8404, 0.5316, 0.8351, 0.5488, 0.8351, 0.5488, 0.8404, 0.5488, 0.7899, 0.5488, 0.7849, 0.5586, 0.7849, 0.5586, 0.7899, 0.5488, 0.8351, 0.5488, 0.7899, 0.5586, 0.7899, 0.5586, 0.8351, 0.5488, 0.8404, 0.5488, 0.8351, 0.5586, 0.8351, 0.5586, 0.8404, 0.7476, 0.3256, 0.7571, 0.3277, 0.7621, 0.3663, 0.7526, 0.3637, 0.7308, 0.3218, 0.7476, 0.3256, 0.7526, 0.3637, 0.7359, 0.3599, 0.8249, 0.3216, 0.87, 0.3217, 0.8698, 0.36, 0.8251, 0.3655, 0.9938, 0.03838, 0.9888, 0.03838, 0.989, 0.0006041, 0.9939, 0.0, 0.9155, 0.4146, 0.8977, 0.4186, 0.9014, 0.3734, 0.9192, 0.3699, 0.8524, 0.4087, 0.8347, 0.4127, 0.8395, 0.3735, 0.8573, 0.3699, 0.8249, 0.04417, 0.7799, 0.04418, 0.7801, 0.0, 0.8248, 0.005428, 0.9897, 0.6783, 0.9844, 0.6783, 0.9846, 0.6339, 0.9898, 0.6345, 0.9888, 0.3168, 0.979, 0.3168, 0.979, 0.2447, 0.9888, 0.2447, 0.9026, 0.09554, 0.9193, 0.09928, 0.9176, 0.2383, 0.9008, 0.2346, 0.99, 0.7301, 0.995, 0.7301, 0.9949, 0.8689, 0.9899, 0.8689, 0.7503, 0.1015, 0.7681, 0.1055, 0.7658, 0.2445, 0.7481, 0.2405, 0.8591, 0.4655, 0.8769, 0.4694, 0.8751, 0.6084, 0.8573, 0.6045, 0.9791, 0.73, 0.9844, 0.73, 0.9843, 0.869, 0.979, 0.869, 0.889, 0.265, 0.8722, 0.2688, 0.87, 0.1298, 0.8867, 0.126, 0.9378, 0.6409, 0.921, 0.6446, 0.9192, 0.5056, 0.936, 0.5018, 0.7408, 0.0993, 0.7503, 0.1015, 0.7481, 0.2405, 0.7385, 0.2383, 0.724, 0.0955, 0.7408, 0.0993, 0.7385, 0.2383, 0.7217, 0.2345, 0.8249, 0.09607, 0.8699, 0.09607, 0.8699, 0.235, 0.8249, 0.235, 0.9939, 0.264, 0.9889, 0.264, 0.9888, 0.125, 0.9938, 0.125, 0.9078, 0.6409, 0.8901, 0.6448, 0.8883, 0.5058, 0.9061, 0.5018, 0.8456, 0.6349, 0.8278, 0.6389, 0.8256, 0.4999, 0.8433, 0.4959, 0.8249, 0.2695, 0.7799, 0.2695, 0.7799, 0.1306, 0.8249, 0.1306, 0.9898, 0.9036, 0.9845, 0.9036, 0.9844, 0.7647, 0.9897, 0.7647, 0.9405, 0.2262, 0.9309, 0.2282, 0.9308, 0.08911, 0.9404, 0.08711, 0.9008, 0.2346, 0.9176, 0.2383, 0.9269, 0.3255, 0.9101, 0.3218, 0.9899, 0.8689, 0.9949, 0.8689, 0.9948, 0.9554, 0.9898, 0.9554, 0.7481, 0.2405, 0.7658, 0.2445, 0.7748, 0.3318, 0.7571, 0.3277, 0.8573, 0.6045, 0.8751, 0.6084, 0.8844, 0.6957, 0.8667, 0.6917, 0.979, 0.869, 0.9843, 0.869, 0.9843, 0.9556, 0.979, 0.9556, 0.8867, 0.126, 0.87, 0.1298, 0.879, 0.04252, 0.8958, 0.03873, 0.936, 0.5018, 0.9192, 0.5056, 0.9286, 0.4183, 0.9454, 0.4146, 0.7385, 0.2383, 0.7481, 0.2405, 0.7571, 0.3277, 0.7476, 0.3256, 0.7217, 0.2345, 0.7385, 0.2383, 0.7476, 0.3256, 0.7308, 0.3218, 0.8249, 0.235, 0.8699, 0.235, 0.87, 0.3217, 0.8249, 0.3216, 0.9938, 0.125, 0.9888, 0.125, 0.9888, 0.03838, 0.9938, 0.03838, 0.9061, 0.5018, 0.8883, 0.5058, 0.8977, 0.4186, 0.9155, 0.4146, 0.8433, 0.4959, 0.8256, 0.4999, 0.8347, 0.4127, 0.8524, 0.4087, 0.8249, 0.1306, 0.7799, 0.1306, 0.7799, 0.04418, 0.8249, 0.04417, 0.9897, 0.7647, 0.9844, 0.7647, 0.9844, 0.6783, 0.9897, 0.6783, 0.9404, 0.08711, 0.9308, 0.08911, 0.9412, 0.002007, 0.9508, 0.0, 0.9888, 0.2447, 0.979, 0.2447, 0.979, 0.08701, 0.9888, 0.08701, 0.7737, 0.6881, 0.7297, 0.6871, 0.7217, 0.6145, 0.7669, 0.6158, 0.7812, 0.371, 0.8256, 0.3699, 0.8187, 0.4422, 0.7737, 0.4435, 0.9888, 0.6339, 0.979, 0.6339, 0.979, 0.5615, 0.9888, 0.5615, 0.9888, 0.08701, 0.979, 0.08701, 0.979, 0.0, 0.9888, 5.681e-07, 0.7669, 0.6158, 0.7217, 0.6145, 0.7262, 0.4569, 0.7713, 0.4582, 0.7737, 0.4435, 0.8187, 0.4422, 0.8232, 0.5998, 0.7781, 0.6011, 0.9888, 0.5615, 0.979, 0.5615, 0.979, 0.4038, 0.9888, 0.4038, 0.5316, 0.8308, 0.5222, 0.8337, 0.5222, 0.7878, 0.5316, 0.7849, 0.7713, 0.4582, 0.7262, 0.4569, 0.7286, 0.3699, 0.7737, 0.3712, 0.7781, 0.6011, 0.8232, 0.5998, 0.8256, 0.6868, 0.7806, 0.6881, 0.9888, 0.4038, 0.979, 0.4038, 0.979, 0.3168, 0.9888, 0.3168, 0.8256, 0.7502, 0.8256, 0.7345, 0.8341, 0.7345, 0.8341, 0.7502, 0.8076, 0.7102, 0.8076, 0.6881, 0.8162, 0.6881, 0.8162, 0.7102, 0.8426, 0.7495, 0.8426, 0.7345, 0.8511, 0.7345, 0.8511, 0.7495, 0.5051, 0.8032, 0.5051, 0.8223, 0.4965, 0.8223, 0.4965, 0.8032, 0.554, 0.7628, 0.5697, 0.7628, 0.5697, 0.7849, 0.554, 0.7849, 0.792, 0.7557, 0.8076, 0.7557, 0.8076, 0.7747, 0.792, 0.7747, 0.8256, 0.7553, 0.8256, 0.7502, 0.8341, 0.7502, 0.8341, 0.7553, 0.8426, 0.8211, 0.8426, 0.8053, 0.8511, 0.8053, 0.8511, 0.8211, 0.549, 0.7628, 0.554, 0.7628, 0.554, 0.7849, 0.549, 0.7849, 0.787, 0.7557, 0.792, 0.7557, 0.792, 0.7747, 0.787, 0.7747, 0.8426, 0.8053, 0.8426, 0.8003, 0.8511, 0.8003, 0.8511, 0.8053, 0.8256, 0.8007, 0.8256, 0.7553, 0.8341, 0.7553, 0.8341, 0.8007, 0.504, 0.7628, 0.549, 0.7628, 0.549, 0.7849, 0.504, 0.7849, 0.7419, 0.7557, 0.787, 0.7557, 0.787, 0.7747, 0.7419, 0.7747, 0.8426, 0.8003, 0.8426, 0.7548, 0.8511, 0.7548, 0.8511, 0.8003, 0.8256, 0.806, 0.8256, 0.8007, 0.8341, 0.8007, 0.8341, 0.806, 0.4987, 0.7628, 0.504, 0.7628, 0.504, 0.7849, 0.4987, 0.7849, 0.7367, 0.7557, 0.7419, 0.7557, 0.7419, 0.7747, 0.7367, 0.7747, 0.8426, 0.7548, 0.8426, 0.7495, 0.8511, 0.7495, 0.8511, 0.7548, 0.8256, 0.8211, 0.8256, 0.806, 0.8341, 0.806, 0.8341, 0.8211, 0.4838, 0.7628, 0.4987, 0.7628, 0.4987, 0.7849, 0.4838, 0.7849, 0.7217, 0.7557, 0.7367, 0.7557, 0.7367, 0.7747, 0.7217, 0.7747, 0.8076, 0.7275, 0.8076, 0.7102, 0.8162, 0.7102, 0.8162, 0.7275, 0.5222, 0.7849, 0.5222, 0.8069, 0.5137, 0.8069, 0.5137, 0.7849, 0.554, 0.7455, 0.5697, 0.7455, 0.5697, 0.7628, 0.554, 0.7628, 0.792, 0.6881, 0.8076, 0.6881, 0.8076, 0.7102, 0.792, 0.7102, 0.549, 0.7455, 0.554, 0.7455, 0.554, 0.7628, 0.549, 0.7628, 0.787, 0.6881, 0.792, 0.6881, 0.792, 0.7102, 0.787, 0.7102, 0.504, 0.7455, 0.549, 0.7455, 0.549, 0.7628, 0.504, 0.7628, 0.7419, 0.6881, 0.787, 0.6881, 0.787, 0.7102, 0.7419, 0.7102, 0.4987, 0.7455, 0.504, 0.7455, 0.504, 0.7628, 0.4987, 0.7628, 0.7367, 0.6881, 0.7419, 0.6881, 0.7419, 0.7102, 0.7367, 0.7102, 0.4838, 0.7455, 0.4987, 0.7455, 0.4987, 0.7628, 0.4838, 0.7628, 0.7217, 0.6881, 0.7367, 0.6881, 0.7367, 0.7102, 0.7217, 0.7102, 0.5051, 0.7849, 0.5051, 0.8032, 0.4965, 0.8032, 0.4965, 0.7849, 0.792, 0.7374, 0.8076, 0.7374, 0.8076, 0.7557, 0.792, 0.7557, 1.0, 0.9643, 0.995, 0.9643, 0.995, 0.8682, 1.0, 0.8682, 0.7419, 0.7374, 0.787, 0.7374, 0.787, 0.7557, 0.7419, 0.7557, 0.46, 0.00291, 0.477, 0.0, 0.4838, 0.09599, 0.4669, 0.0989, 0.7217, 0.7374, 0.7367, 0.7374, 0.7367, 0.7557, 0.7217, 0.7557, 0.8076, 0.7747, 0.8076, 0.7557, 0.8162, 0.7557, 0.8162, 0.7747, 0.554, 0.6982, 0.5697, 0.6982, 0.5697, 0.7173, 0.554, 0.7173, 0.549, 0.6982, 0.554, 0.6982, 0.554, 0.7173, 0.549, 0.7173, 0.504, 0.6982, 0.549, 0.6982, 0.549, 0.7173, 0.504, 0.7173, 0.4987, 0.6982, 0.504, 0.6982, 0.504, 0.7173, 0.4987, 0.7173, 0.4838, 0.6982, 0.4987, 0.6982, 0.4987, 0.7173, 0.4838, 0.7173, 0.8076, 0.7374, 0.8076, 0.7275, 0.8162, 0.7275, 0.8162, 0.7374, 0.554, 0.7356, 0.5697, 0.7356, 0.5697, 0.7455, 0.554, 0.7455, 0.549, 0.7356, 0.554, 0.7356, 0.554, 0.7455, 0.549, 0.7455, 0.504, 0.7356, 0.549, 0.7356, 0.549, 0.7455, 0.504, 0.7455, 0.4987, 0.7356, 0.504, 0.7356, 0.504, 0.7455, 0.4987, 0.7455, 0.4838, 0.7356, 0.4987, 0.7356, 0.4987, 0.7455, 0.4838, 0.7455, 0.5222, 0.8069, 0.5222, 0.8243, 0.5137, 0.8243, 0.5137, 0.8069, 0.792, 0.7102, 0.8076, 0.7102, 0.8076, 0.7275, 0.792, 0.7275, 0.3607, 0.003074, 0.3786, 0.0, 0.3855, 0.09599, 0.3676, 0.09907, 0.7419, 0.7102, 0.787, 0.7102, 0.787, 0.7275, 0.7419, 0.7275, 0.9992, 0.3304, 0.9939, 0.3304, 0.9939, 0.2343, 0.9992, 0.2343, 0.7217, 0.7102, 0.7367, 0.7102, 0.7367, 0.7275, 0.7217, 0.7275, 0.5222, 0.8243, 0.5222, 0.8342, 0.5137, 0.8342, 0.5137, 0.8243, 0.792, 0.7275, 0.8076, 0.7275, 0.8076, 0.7374, 0.792, 0.7374, 0.1296, 0.00291, 0.1466, 0.0, 0.1534, 0.09599, 0.1365, 0.0989, 0.1021, 0.007639, 0.12, 0.004565, 0.1268, 0.1006, 0.1089, 0.1036, 0.12, 0.004565, 0.1296, 0.00291, 0.1365, 0.0989, 0.1268, 0.1006, 0.7217, 0.7275, 0.7367, 0.7275, 0.7367, 0.7374, 0.7217, 0.7374, 0.8076, 0.7557, 0.8076, 0.7374, 0.8162, 0.7374, 0.8162, 0.7557, 0.554, 0.7173, 0.5697, 0.7173, 0.5697, 0.7356, 0.554, 0.7356, 0.549, 0.7173, 0.554, 0.7173, 0.554, 0.7356, 0.549, 0.7356, 0.504, 0.7173, 0.549, 0.7173, 0.549, 0.7356, 0.504, 0.7356, 0.4987, 0.7173, 0.504, 0.7173, 0.504, 0.7356, 0.4987, 0.7356, 0.4838, 0.7173, 0.4987, 0.7173, 0.4987, 0.7356, 0.4838, 0.7356, 0.4177, 0.5028, 0.4008, 0.4999, 0.395, 0.4544, 0.412, 0.4573, 0.9614, 1.033e-07, 0.9664, 0.0, 0.9664, 0.08773, 0.9614, 0.08773, 0.0598, 0.5076, 0.04285, 0.5047, 0.03712, 0.4591, 0.05406, 0.462, 0.3184, 0.503, 0.3005, 0.4999, 0.2948, 0.4544, 0.3127, 0.4574, 0.6774, 0.5008, 0.6722, 0.5011, 0.6696, 0.4556, 0.6749, 0.4553, 0.45, 0.3335, 0.4669, 0.3306, 0.4612, 0.3761, 0.4442, 0.379, 0.1196, 0.3335, 0.1365, 0.3306, 0.1308, 0.3761, 0.1138, 0.379, 0.2193, 0.8309, 0.1744, 0.8334, 0.169, 0.7375, 0.214, 0.735, 0.6958, 0.8309, 0.6906, 0.8312, 0.6852, 0.7353, 0.6905, 0.735, 0.2402, 0.0, 0.2852, 0.002546, 0.2799, 0.09853, 0.2349, 0.09599, 0.3285, 0.8336, 0.3106, 0.8305, 0.3174, 0.7345, 0.3353, 0.7376, 0.05291, 0.8352, 0.04327, 0.8336, 0.05013, 0.7376, 0.05977, 0.7392, 0.7217, 0.8309, 0.7167, 0.8312, 0.7114, 0.7352, 0.7164, 0.735, 0.4278, 0.8334, 0.4108, 0.8305, 0.4177, 0.7345, 0.4346, 0.7374, 0.04327, 0.8336, 0.02537, 0.8305, 0.03223, 0.7345, 0.05013, 0.7376, 0.06985, 0.8381, 0.05291, 0.8352, 0.05977, 0.7392, 0.07672, 0.7421, 0.07182, 0.6032, 0.05488, 0.6003, 0.04285, 0.5047, 0.0598, 0.5076, 0.1042, 0.3807, 0.1138, 0.379, 0.1043, 0.4792, 0.09462, 0.4808, 0.9687, 0.0, 0.974, 0.000553, 0.9716, 0.1006, 0.9664, 0.1, 0.03712, 0.4591, 0.02748, 0.4574, 0.0179, 0.3573, 0.02754, 0.359, 0.2193, 0.3753, 0.2643, 0.3778, 0.2667, 0.4779, 0.2217, 0.4753, 0.3449, 0.3792, 0.3628, 0.3761, 0.3532, 0.4762, 0.3353, 0.4793, 0.0863, 0.3838, 0.1042, 0.3807, 0.09462, 0.4808, 0.07672, 0.4839, 0.0179, 0.3573, 0.0, 0.3542, 0.002739, 0.2424, 0.02064, 0.2455, 0.2009, 0.5008, 0.156, 0.5034, 0.1534, 0.4579, 0.1984, 0.4553, 0.7034, 0.5008, 0.6984, 0.5011, 0.6958, 0.4556, 0.7008, 0.4553, 0.09203, 0.3382, 0.1099, 0.3351, 0.1042, 0.3807, 0.0863, 0.3838, 0.3506, 0.3336, 0.3685, 0.3306, 0.3628, 0.3761, 0.3449, 0.3792, 0.2219, 0.3299, 0.2668, 0.3324, 0.2643, 0.3778, 0.2193, 0.3753, 0.9508, 0.0, 0.9561, 0.0, 0.9561, 0.08773, 0.9508, 0.08773, 0.1099, 0.3351, 0.1196, 0.3335, 0.1138, 0.379, 0.1042, 0.3807, 0.4346, 0.7374, 0.4177, 0.7345, 0.4128, 0.5955, 0.4297, 0.5984, 1.0, 0.8682, 0.995, 0.8682, 0.995, 0.7293, 1.0, 0.7293, 0.05013, 0.7376, 0.03223, 0.7345, 0.02734, 0.5955, 0.04524, 0.5986, 0.3353, 0.7376, 0.3174, 0.7345, 0.3125, 0.5955, 0.3304, 0.5986, 0.6905, 0.735, 0.6852, 0.7353, 0.6775, 0.5965, 0.6828, 0.5962, 0.4669, 0.0989, 0.4838, 0.09599, 0.4789, 0.235, 0.462, 0.2379, 0.1365, 0.0989, 0.1534, 0.09599, 0.1485, 0.235, 0.1316, 0.2379, 0.05977, 0.7392, 0.05013, 0.7376, 0.04524, 0.5986, 0.05488, 0.6003, 0.07672, 0.7421, 0.05977, 0.7392, 0.05488, 0.6003, 0.07182, 0.6032, 0.214, 0.735, 0.169, 0.7375, 0.1613, 0.5988, 0.2063, 0.5962, 0.7164, 0.735, 0.7114, 0.7352, 0.7037, 0.5965, 0.7087, 0.5962, 0.1089, 0.1036, 0.1268, 0.1006, 0.122, 0.2395, 0.1041, 0.2426, 0.3676, 0.09907, 0.3855, 0.09599, 0.3806, 0.235, 0.3627, 0.238, 0.2349, 0.09599, 0.2799, 0.09853, 0.2721, 0.2372, 0.2272, 0.2347, 0.9992, 0.2343, 0.9939, 0.2343, 0.9939, 0.09539, 0.9992, 0.09539, 0.1268, 0.1006, 0.1365, 0.0989, 0.1316, 0.2379, 0.122, 0.2395, 0.4297, 0.5984, 0.4128, 0.5955, 0.4008, 0.4999, 0.4177, 0.5028, 1.0, 0.7293, 0.995, 0.7293, 0.995, 0.6339, 1.0, 0.6339, 0.3353, 0.4793, 0.3532, 0.4762, 0.356, 0.588, 0.3381, 0.5911, 0.3304, 0.5986, 0.3125, 0.5955, 0.3005, 0.4999, 0.3184, 0.503, 0.6828, 0.5962, 0.6775, 0.5965, 0.6722, 0.5011, 0.6774, 0.5008, 0.462, 0.2379, 0.4789, 0.235, 0.4669, 0.3306, 0.45, 0.3335, 0.1316, 0.2379, 0.1485, 0.235, 0.1365, 0.3306, 0.1196, 0.3335, 0.05488, 0.6003, 0.04524, 0.5986, 0.03321, 0.503, 0.04285, 0.5047, 0.04524, 0.5986, 0.02734, 0.5955, 0.01531, 0.4999, 0.03321, 0.503, 0.2063, 0.5962, 0.1613, 0.5988, 0.156, 0.5034, 0.2009, 0.5008, 0.7087, 0.5962, 0.7037, 0.5965, 0.6984, 0.5011, 0.7034, 0.5008, 0.1041, 0.2426, 0.122, 0.2395, 0.1099, 0.3351, 0.09203, 0.3382, 0.3627, 0.238, 0.3806, 0.235, 0.3685, 0.3306, 0.3506, 0.3336, 0.2272, 0.2347, 0.2721, 0.2372, 0.2668, 0.3324, 0.2219, 0.3299, 0.9992, 0.09539, 0.9939, 0.09539, 0.9939, 4.906e-07, 0.9992, 0.0, 0.122, 0.2395, 0.1316, 0.2379, 0.1196, 0.3335, 0.1099, 0.3351, 0.7008, 0.4553, 0.6958, 0.4556, 0.6982, 0.3555, 0.7032, 0.3552, 0.4346, 0.4792, 0.4516, 0.4762, 0.4543, 0.588, 0.4374, 0.5909, 0.03321, 0.503, 0.01531, 0.4999, 0.00958, 0.4544, 0.02748, 0.4574, 0.07672, 0.4839, 0.09462, 0.4808, 0.09736, 0.5926, 0.07946, 0.5957, 0.02754, 0.359, 0.0179, 0.3573, 0.02064, 0.2455, 0.03028, 0.2472, 0.09462, 0.4808, 0.1043, 0.4792, 0.107, 0.5909, 0.09736, 0.5926, 0.1043, 0.4792, 0.1212, 0.4762, 0.1239, 0.588, 0.107, 0.5909, 0.1138, 0.379, 0.1308, 0.3761, 0.1212, 0.4762, 0.1043, 0.4792, 0.4442, 0.379, 0.4612, 0.3761, 0.4516, 0.4762, 0.4346, 0.4792, 0.6749, 0.4553, 0.6696, 0.4556, 0.672, 0.3555, 0.6773, 0.3552, 0.3127, 0.4574, 0.2948, 0.4544, 0.2852, 0.3542, 0.3031, 0.3573, 0.02748, 0.4574, 0.00958, 0.4544, 0.0, 0.3542, 0.0179, 0.3573, 0.05406, 0.462, 0.03712, 0.4591, 0.02754, 0.359, 0.04448, 0.3619, 0.9687, 0.4566, 0.9737, 0.4571, 0.9713, 0.5571, 0.9664, 0.5566, 0.412, 0.4573, 0.395, 0.4544, 0.3855, 0.3542, 0.4024, 0.3572, 0.1984, 0.4553, 0.1534, 0.4579, 0.1558, 0.3577, 0.2008, 0.3552, 0.9668, 0.2122, 0.972, 0.2128, 0.974, 0.3278, 0.9687, 0.3273, 0.4374, 0.5909, 0.4543, 0.588, 0.4622, 0.7024, 0.4453, 0.7053, 0.709, 0.2431, 0.704, 0.2434, 0.7114, 0.1287, 0.7164, 0.1284, 0.2275, 0.5874, 0.2724, 0.5899, 0.2799, 0.7047, 0.2349, 0.7022, 0.03028, 0.2472, 0.02064, 0.2455, 0.02854, 0.1311, 0.03818, 0.1328, 0.02064, 0.2455, 0.002739, 0.2424, 0.01064, 0.128, 0.02854, 0.1311, 0.3381, 0.5911, 0.356, 0.588, 0.3639, 0.7024, 0.346, 0.7055, 0.7032, 0.3552, 0.6982, 0.3555, 0.704, 0.2434, 0.709, 0.2431, 0.4024, 0.3572, 0.3855, 0.3542, 0.3882, 0.2424, 0.4051, 0.2454, 0.2217, 0.4753, 0.2667, 0.4779, 0.2724, 0.5899, 0.2275, 0.5874, 0.9664, 0.5566, 0.9713, 0.5571, 0.9718, 0.6694, 0.9668, 0.6688, 0.6773, 0.3552, 0.672, 0.3555, 0.6778, 0.2434, 0.683, 0.2431, 0.2008, 0.3552, 0.1558, 0.3577, 0.1616, 0.2457, 0.2066, 0.2431, 0.9664, 0.1, 0.9716, 0.1006, 0.972, 0.2128, 0.9668, 0.2122, 0.3031, 0.3573, 0.2852, 0.3542, 0.2879, 0.2424, 0.3058, 0.2455, 0.04448, 0.3619, 0.02754, 0.359, 0.03028, 0.2472, 0.04722, 0.2501, 0.9687, 0.7839, 0.9737, 0.7844, 0.9729, 0.9131, 0.9679, 0.9126, 0.6905, 0.1284, 0.6852, 0.1287, 0.6906, 0.0002982, 0.6958, 0.0, 0.1053, 0.707, 0.1149, 0.7053, 0.1365, 0.8334, 0.1268, 0.835, 0.1149, 0.7053, 0.1318, 0.7024, 0.1534, 0.8305, 0.1365, 0.8334, 0.413, 0.131, 0.3961, 0.128, 0.4177, 0.0, 0.4346, 0.00291, 0.05512, 0.1357, 0.03818, 0.1328, 0.05977, 0.004729, 0.07672, 0.007639, 0.3137, 0.1311, 0.2958, 0.128, 0.3174, 0.0, 0.3353, 0.003074, 0.2066, 0.2431, 0.1616, 0.2457, 0.169, 0.131, 0.214, 0.1284, 0.3058, 0.2455, 0.2879, 0.2424, 0.2958, 0.128, 0.3137, 0.1311, 0.04722, 0.2501, 0.03028, 0.2472, 0.03818, 0.1328, 0.05512, 0.1357, 0.4051, 0.2454, 0.3882, 0.2424, 0.3961, 0.128, 0.413, 0.131, 0.107, 0.5909, 0.1239, 0.588, 0.1318, 0.7024, 0.1149, 0.7053, 0.09736, 0.5926, 0.107, 0.5909, 0.1149, 0.7053, 0.1053, 0.707, 0.683, 0.2431, 0.6778, 0.2434, 0.6852, 0.1287, 0.6905, 0.1284, 0.9668, 0.6688, 0.9718, 0.6694, 0.9737, 0.7844, 0.9687, 0.7839, 0.07946, 0.5957, 0.09736, 0.5926, 0.1053, 0.707, 0.08735, 0.7101, 0.5767, 0.8407, 0.5767, 0.8354, 0.5939, 0.8354, 0.5939, 0.8407, 0.5939, 0.7899, 0.5939, 0.7849, 0.6037, 0.7849, 0.6037, 0.7899, 0.6037, 0.8407, 0.6037, 0.8354, 0.6218, 0.8354, 0.6218, 0.8407, 0.6037, 0.7899, 0.6037, 0.7849, 0.6218, 0.7849, 0.6218, 0.7899, 0.5939, 0.8354, 0.5939, 0.7899, 0.6037, 0.7899, 0.6037, 0.8354, 0.5939, 0.8407, 0.5939, 0.8354, 0.6037, 0.8354, 0.6037, 0.8407, 0.5767, 0.7899, 0.5767, 0.7849, 0.5939, 0.7849, 0.5939, 0.7899, 0.08735, 0.7101, 0.1053, 0.707, 0.1268, 0.835, 0.1089, 0.8381, 0.346, 0.7055, 0.3639, 0.7024, 0.3855, 0.8305, 0.3676, 0.8336, 0.02854, 0.1311, 0.01064, 0.128, 0.03223, 0.0, 0.05013, 0.003074, 0.03818, 0.1328, 0.02854, 0.1311, 0.05013, 0.003074, 0.05977, 0.004729, 0.2349, 0.7022, 0.2799, 0.7047, 0.2852, 0.8334, 0.2402, 0.8308, 0.7164, 0.1284, 0.7114, 0.1287, 0.7167, 0.0002828, 0.7217, 0.0, 0.4453, 0.7053, 0.4622, 0.7024, 0.4838, 0.8305, 0.4669, 0.8334, 0.9687, 0.3273, 0.974, 0.3278, 0.9732, 0.4566, 0.9679, 0.456, 0.214, 0.1284, 0.169, 0.131, 0.1744, 0.002547, 0.2193, 0.0, 0.9614, 0.08773, 0.9664, 0.08773, 0.9664, 0.2684, 0.9614, 0.2684, 0.9508, 0.08773, 0.9561, 0.08773, 0.9561, 0.2684, 0.9508, 0.2684, 0.575, 0.6982, 0.5313, 0.6855, 0.5312, 0.6103, 0.5767, 0.6105, 0.5286, 0.6982, 0.4848, 0.6855, 0.4847, 0.6103, 0.5303, 0.6105, 0.5777, 0.01277, 0.6215, 0.0, 0.6232, 0.08775, 0.5776, 0.08794, 0.6242, 0.01277, 0.6679, 0.0, 0.6696, 0.08775, 0.6241, 0.08794, 0.9561, 0.0, 0.9614, 1.188e-06, 0.9614, 0.07517, 0.9561, 0.07517, 0.974, 0.0, 0.979, 1.085e-06, 0.979, 0.07517, 0.974, 0.07517, 0.9614, 0.2684, 0.9664, 0.2684, 0.9664, 0.4965, 0.9614, 0.4965, 0.9508, 0.2684, 0.9561, 0.2684, 0.9561, 0.4965, 0.9508, 0.4965, 0.5767, 0.6105, 0.5312, 0.6103, 0.5303, 0.4296, 0.5758, 0.4298, 0.5303, 0.6105, 0.4847, 0.6103, 0.4838, 0.4296, 0.5293, 0.4298, 0.5776, 0.08794, 0.6232, 0.08775, 0.6222, 0.2685, 0.5767, 0.2687, 0.6241, 0.08794, 0.6696, 0.08775, 0.6687, 0.2685, 0.6232, 0.2687, 0.9561, 0.07517, 0.9614, 0.07517, 0.9613, 0.2559, 0.9561, 0.2559, 0.974, 0.07517, 0.979, 0.07517, 0.979, 0.2559, 0.974, 0.2559, 0.9614, 0.4965, 0.9664, 0.4965, 0.9664, 0.6982, 0.9614, 0.6982, 0.9508, 0.4965, 0.9561, 0.4965, 0.9561, 0.6982, 0.9508, 0.6982, 0.5758, 0.4298, 0.5303, 0.4296, 0.5312, 0.2015, 0.5767, 0.2017, 0.5293, 0.4298, 0.4838, 0.4296, 0.4847, 0.2015, 0.5303, 0.2017, 0.5767, 0.2687, 0.6222, 0.2685, 0.6232, 0.4965, 0.5776, 0.4967, 0.6232, 0.2687, 0.6687, 0.2685, 0.6696, 0.4965, 0.6241, 0.4967, 0.9561, 0.2559, 0.9613, 0.2559, 0.9614, 0.4839, 0.9561, 0.4839, 0.974, 0.2559, 0.979, 0.2559, 0.979, 0.4839, 0.974, 0.4839, 0.6626, 0.6982, 0.6676, 0.6982, 0.6676, 0.7437, 0.6626, 0.7437, 0.5714, 0.6982, 0.5767, 0.6982, 0.5767, 0.7437, 0.5714, 0.7437, 0.5767, 0.2017, 0.5312, 0.2015, 0.5307, 0.0006063, 0.5762, 0.0, 0.5303, 0.2017, 0.4847, 0.2015, 0.4842, 0.0006063, 0.5297, 0.0, 0.5776, 0.4967, 0.6232, 0.4965, 0.6226, 0.6982, 0.5771, 0.6976, 0.6241, 0.4967, 0.6696, 0.4965, 0.6691, 0.6982, 0.6236, 0.6976, 0.9561, 0.4839, 0.9614, 0.4839, 0.9614, 0.6848, 0.9561, 0.6848, 0.974, 0.4839, 0.979, 0.4839, 0.979, 0.6848, 0.974, 0.6848])
me_cube_004.materials.append(mat_metalvert)
me_cube_004.use_remesh_preserve_volume = False
me_cube_004.use_remesh_preserve_attributes = False
me_cube_004.use_mirror_vertex_groups = False
me_cube_004.update()
me_cube_002 = bpy.data.meshes.new('Cube.002')
me_cube_002.from_pydata([(-1.0, -1.0, -1.0), (-1.0, 1.0, -1.0), (1.0, 1.0, -1.0), (1.0, -1.0, -1.0), (-1.0, -1.0, 1.0), (-1.0, 1.0, 1.0), (1.0, 1.0, 1.0), (1.0, -1.0, 1.0)], [], [(4, 5, 1, 0), (5, 6, 2, 1), (6, 7, 3, 2), (7, 4, 0, 3), (0, 1, 2, 3), (7, 6, 5, 4)])
me_cube_002.use_remesh_preserve_volume = False
me_cube_002.use_remesh_preserve_attributes = False
me_cube_002.use_mirror_vertex_groups = False
me_cube_002.update()
me_cube_001 = bpy.data.meshes.new('Cube.001')
me_cube_001.from_pydata([(1.0, 1.0, -1.0), (1.0, -1.0, -1.0), (-1.0, -1.0, -1.0), (-1.0, 1.0, -1.0), (1.0, 1.0, 1.0), (1.0, -1.0, 1.0), (-1.0, -1.0, 1.0), (-1.0, 1.0, 1.0)], [], [(0, 1, 2, 3), (4, 7, 6, 5), (0, 4, 5, 1), (1, 5, 6, 2), (2, 6, 7, 3), (4, 0, 3, 7)])
_uv = me_cube_001.uv_layers.new(name='UVMap')
_uv.uv.foreach_set('vector', [0.7169, 1.17, 0.7202, 0.6516, 1.238, 0.6549, 1.235, 1.173, 0.2023, 0.6483, 0.7202, 0.6516, 0.7169, 1.17, 0.199, 1.166, 0.2056, 0.1305, 0.2023, 0.6483, -0.3156, 0.645, -0.3123, 0.1272, 0.199, 1.166, -0.3189, 1.163, -0.3156, 0.645, 0.2023, 0.6483, 0.2089, -0.3874, 0.2056, 0.1305, -0.3123, 0.1272, -0.3089, -0.3907, 0.2023, 0.6483, 0.2056, 0.1305, 0.7235, 0.1338, 0.7202, 0.6516])
_uv.active_render = True
_uv = me_cube_001.uv_layers.new(name='UVMap.001')
_uv.uv.foreach_set('vector', [2.253, 5.818, 2.276, 2.208, 5.887, 2.231, 5.864, 5.841, -1.334, 2.185, 2.276, 2.208, 2.253, 5.818, -1.357, 5.795, -1.311, -1.426, -1.334, 2.185, -4.945, 2.162, -4.922, -1.449, -1.357, 5.795, -4.968, 5.772, -4.945, 2.162, -1.334, 2.185, -1.288, -5.036, -1.311, -1.426, -4.922, -1.449, -4.899, -5.059, -1.334, 2.185, -1.311, -1.426, 2.299, -1.403, 2.276, 2.208])
me_cube_001.materials.append(mat_material_001)
me_cube_001.use_remesh_preserve_volume = False
me_cube_001.use_remesh_preserve_attributes = False
me_cube_001.use_mirror_vertex_groups = False
me_cube_001.update()
me_cube = bpy.data.meshes.new('Cube')
me_cube.from_pydata([(1.0, 1.0, 1.0), (1.0, -1.0, 1.0), (-1.0, -1.0, 1.0), (-1.0, 1.0, 1.0)], [], [(0, 3, 2, 1)])
_uv = me_cube.uv_layers.new(name='UVMap')
_uv.uv.foreach_set('vector', [0.2023, 0.6483, 0.7202, 0.6516, 0.7169, 1.17, 0.199, 1.166])
_uv.active_render = True
_uv = me_cube.uv_layers.new(name='UVMap.001')
_uv.uv.foreach_set('vector', [-2.898, 0.6013, 3.86, 0.6444, 3.817, 7.402, -2.941, 7.359])
me_cube.materials.append(mat_neige)
me_cube.use_remesh_preserve_volume = False
me_cube.use_remesh_preserve_attributes = False
me_cube.use_mirror_vertex_groups = False
me_cube.update()

# ---- objects
ob_banc = bpy.data.objects.new('Banc', None)
ob_planches_002 = bpy.data.objects.new('planches.002', me_cube_003)
ob_structure = bpy.data.objects.new('Structure', me_cube_004)
ob_cube_002 = bpy.data.objects.new('Cube.002', me_cube_002)
ob_cube_001 = bpy.data.objects.new('Cube.001', me_cube_001)
ob_sun = bpy.data.objects.new('Sun', light_sun)
ob_cube = bpy.data.objects.new('Cube', me_cube)
ob_lamp = bpy.data.objects.new('Lamp', light_lamp)
ob_camera = bpy.data.objects.new('Camera', cam_camera)
ob_sun_001 = bpy.data.objects.new('Sun.001', light_sun_001)

# ---- transforms, parenting, visibility, modifiers, constraints
ob_banc.location = (0.0, 0.0, 0.0)
ob_banc.empty_image_offset = (0.0, 0.0)
ob_banc.lineart.crease_threshold = 0.0
ob_planches_002.parent = ob_banc
ob_planches_002.location = (0.0, -0.4331, 0.8929)
ob_planches_002.rotation_euler = (1.653, -0.0, 0.0)
ob_planches_002.lineart.crease_threshold = 0.0
_m = ob_planches_002.modifiers.new('Bevel', 'BEVEL')
_m.width = 0.04
_m.width_pct = 0.04
_m.segments = 2
_m.limit_method = 'WEIGHT'
_m.spread = 0.0
ob_structure.parent = ob_banc
ob_structure.location = (0.0, 0.0, 0.0)
ob_structure.lineart.crease_threshold = 0.0
_m = ob_structure.modifiers.new('Mirror', 'MIRROR')
_m.use_clip = True
_m = ob_structure.modifiers.new('Subsurf', 'SUBSURF')
_m.uv_smooth = 'PRESERVE_CORNERS'
_m.quality = 1
_m.render_levels = 1
_m.show_only_control_edges = False
ob_cube_002.location = (-4.514, 0.0, 0.7678)
ob_cube_002.scale = (0.5576, 0.5576, 0.5576)
ob_cube_002.lineart.crease_threshold = 0.0
ob_cube_001.location = (0.0, 0.0, 0.0)
ob_cube_001.scale = (8.182, 8.182, 1.0)
ob_cube_001.lock_rotations_4d = False
ob_cube_001.empty_display_type = 'ARROWS'
ob_cube_001.hide_viewport = True
ob_cube_001.lineart.crease_threshold = 0.0
_vg = ob_cube_001.vertex_groups.new(name='Hauts')
_vg.add([4, 5, 6, 7], 1.0, 'REPLACE')
_m = ob_cube_001.modifiers.new('Subsurf', 'SUBSURF')
_m.uv_smooth = 'PRESERVE_CORNERS'
_m.subdivision_type = 'SIMPLE'
_m.levels = 6
_m.render_levels = 6
_m.show_only_control_edges = False
_m = ob_cube_001.modifiers.new('Displace', 'DISPLACE')
_m.vertex_group = 'Hauts'
_m.mid_level = 0.8
_m.strength = 2.0
_m.direction = 'Z'
_m.texture_coords = 'UV'
_m.uv_layer = 'UVMap'
_m = ob_cube_001.modifiers.new('Displace.002', 'DISPLACE')
_m.vertex_group = 'Hauts'
_m.strength = 0.05
_m.direction = 'Z'
_m.texture_coords = 'UV'
_m.uv_layer = 'UVMap.001'
_m = ob_cube_001.modifiers.new('Displace.003', 'DISPLACE')
_m.vertex_group = 'Hauts'
_m.strength = 0.3
_m.direction = 'Z'
_m = ob_cube_001.modifiers.new('Subsurf.001', 'SUBSURF')
_m.uv_smooth = 'PRESERVE_CORNERS'
_m.quality = 2
_m.show_only_control_edges = False
_m.use_creases = False
ob_sun.location = (-2.394, -18.91, -3.474)
ob_sun.lineart.crease_threshold = 0.0
ob_cube.location = (0.1482, 0.0, -1.42)
ob_cube.scale = (13.11, 13.11, 1.603)
ob_cube.lock_rotations_4d = False
ob_cube.empty_display_type = 'ARROWS'
ob_cube.lineart.crease_threshold = 0.0
_vg = ob_cube.vertex_groups.new(name='Hauts')
_vg.add([0, 1, 2, 3], 1.0, 'REPLACE')
_m = ob_cube.modifiers.new('Subsurf', 'SUBSURF')
_m.uv_smooth = 'PRESERVE_CORNERS'
_m.subdivision_type = 'SIMPLE'
_m.levels = 6
_m.render_levels = 6
_m.show_only_control_edges = False
_m = ob_cube.modifiers.new('Displace', 'DISPLACE')
_m.vertex_group = 'Hauts'
_m.mid_level = 0.8
_m.strength = 0.5
_m.direction = 'Z'
_m.texture_coords = 'UV'
_m.uv_layer = 'UVMap'
_m = ob_cube.modifiers.new('Displace.002', 'DISPLACE')
_m.vertex_group = 'Hauts'
_m.strength = 0.05
_m.direction = 'Z'
_m.texture_coords = 'UV'
_m.uv_layer = 'UVMap.001'
_m = ob_cube.modifiers.new('Subsurf.001', 'SUBSURF')
_m.show_render = False
_m.uv_smooth = 'PRESERVE_CORNERS'
_m.quality = 2
_m.levels = 2
_m.show_only_control_edges = False
_m.use_creases = False
ob_lamp.location = (4.076, 1.005, 5.904)
ob_lamp.rotation_euler = (0.6503, 0.05522, 1.866)
ob_lamp.lock_rotations_4d = False
ob_lamp.empty_display_type = 'ARROWS'
ob_lamp.color = (0.0, 0.0, 0.0, 0.0)
ob_lamp.lineart.crease_threshold = 0.0
ob_camera.location = (7.481, -6.508, 5.344)
ob_camera.rotation_euler = (1.109, 0.01082, 0.8149)
ob_camera.lock_rotations_4d = False
ob_camera.empty_display_type = 'ARROWS'
ob_camera.color = (0.0, 0.0, 0.0, 0.0)
ob_camera.display_type = 'WIRE'
ob_camera.lineart.crease_threshold = 0.0
ob_sun_001.location = (0.0, 0.0, 4.425)
ob_sun_001.rotation_euler = (6.296, -0.59, -2.39)
ob_sun_001.lineart.crease_threshold = 0.0

# ---- collection membership
col_collection_1.objects.link(ob_banc)
col_collection_1.objects.link(ob_planches_002)
col_collection_1.objects.link(ob_structure)
col_collection_1.objects.link(ob_cube_002)
col_collection_1.objects.link(ob_cube_001)
col_collection_1.objects.link(ob_sun)
col_collection_1.objects.link(ob_cube)
col_collection_1.objects.link(ob_lamp)
col_collection_1.objects.link(ob_camera)
col_collection_1.objects.link(ob_sun_001)

# ---- scene / render settings (as saved in the file)
scene.camera = ob_camera
scene.frame_start = 1; scene.frame_end = 250; scene.frame_set(1)
scene.render.engine = 'CYCLES'
scene.render.resolution_percentage = 50
scene.render.dither_intensity = 0.0
scene.cycles.use_denoising = False
scene.cycles.samples = 10
scene.cycles.sampling_pattern = 'TABULATED_SOBOL'
scene.cycles.light_sampling_threshold = 0.0
scene.cycles.use_adaptive_sampling = False
scene.cycles.use_light_tree = False
scene.cycles.blur_glossy = 0.0
scene.cycles.volume_bounces = 1
scene.cycles.pixel_filter_type = 'GAUSSIAN'
scene.cycles.sample_clamp_indirect = 0.0
scene.view_settings.view_transform = 'Standard'
bpy.context.view_layer.update()
